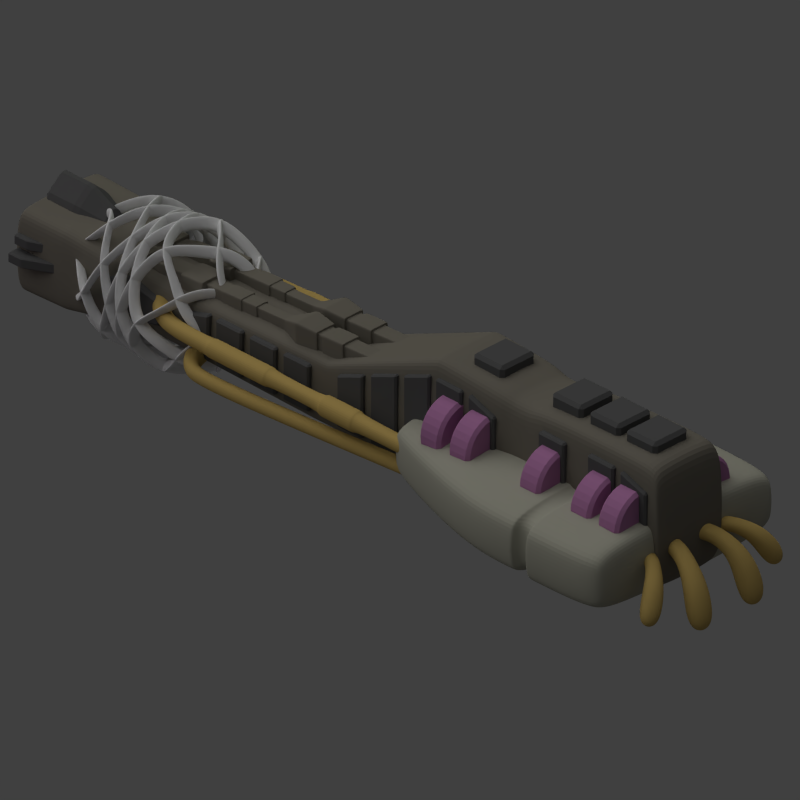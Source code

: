 # Source: inhibitor_cannon.blend  (saved by Blender 2.69.0; exported with 4.5.12 LTS)
import bpy
from mathutils import Matrix  # noqa: F401  (used for matrix-valued properties, if any)

bpy.ops.wm.read_factory_settings(use_empty=True)
scene = bpy.context.scene
scene.name = 'Scene'

# ---- collections
col_collection_1 = bpy.data.collections.new('Collection 1'); scene.collection.children.link(col_collection_1)

# ---- materials (node trees are filled in below, after node groups)
mat_material_005 = bpy.data.materials.new('Material.005')
mat_material_005.alpha_threshold = 0.0
mat_material_005.use_transparent_shadow = False
mat_material_005.roughness = 0.5
mat_material_005.line_color = (0.0, 0.0, 0.0, 1.0)
mat_material_004 = bpy.data.materials.new('Material.004')
mat_material_004.alpha_threshold = 0.0
mat_material_004.use_transparent_shadow = False
mat_material_004.diffuse_color = (0.1065, 0.1065, 0.1065, 1.0)
mat_material_004.roughness = 0.5
mat_material_004.specular_intensity = 0.1262
mat_material_004.line_color = (0.0, 0.0, 0.0, 1.0)
mat_material = bpy.data.materials.new('Material')
mat_material.alpha_threshold = 0.0
mat_material.use_transparent_shadow = False
mat_material.diffuse_color = (0.196, 0.1804, 0.1478, 1.0)
mat_material.roughness = 0.5
mat_material.line_color = (0.0, 0.0, 0.0, 1.0)
mat_material_002 = bpy.data.materials.new('Material.002')
mat_material_002.alpha_threshold = 0.0
mat_material_002.use_transparent_shadow = False
mat_material_002.diffuse_color = (0.5596, 0.3962, 0.1283, 1.0)
mat_material_002.roughness = 0.5
mat_material_002.line_color = (0.0, 0.0, 0.0, 1.0)
mat_material_003 = bpy.data.materials.new('Material.003')
mat_material_003.alpha_threshold = 0.0
mat_material_003.use_transparent_shadow = False
mat_material_003.diffuse_color = (0.4672, 0.2059, 0.4104, 1.0)
mat_material_003.roughness = 0.5
mat_material_003.line_color = (0.0, 0.0, 0.0, 1.0)
mat_material_001 = bpy.data.materials.new('Material.001')
mat_material_001.alpha_threshold = 0.0
mat_material_001.use_transparent_shadow = False
mat_material_001.diffuse_color = (0.4109, 0.4062, 0.3334, 1.0)
mat_material_001.roughness = 0.5
mat_material_001.line_color = (0.0, 0.0, 0.0, 1.0)

# ---- material node trees

# ---- world
world_world = bpy.data.worlds.new('World'); scene.world = world_world
world_world.color = (0.05088, 0.05088, 0.05088)
world_world.use_sun_shadow = False
world_world.sun_shadow_jitter_overblur = 0.0
world_world.cycles.sampling_method = 'MANUAL'
world_world.cycles.sample_map_resolution = 256

# ---- cameras
cam_camera = bpy.data.cameras.new('Camera')
cam_camera.type = 'ORTHO'
cam_camera.clip_end = 100.0
cam_camera.lens = 35.0
cam_camera.sensor_width = 32.0
cam_camera.sensor_height = 18.0
cam_camera.ortho_scale = 21.0
cam_camera.dof.focus_distance = 0.0
cam_camera.dof.aperture_fstop = 128.0

# ---- lights
light_lamp_002 = bpy.data.lights.new('Lamp.002', 'POINT')
light_lamp_002.color = (0.8373, 1.0, 0.598)
light_lamp_002.transmission_factor = 0.0
light_lamp_002.cutoff_distance = 30.0
light_lamp_002.energy = 500.0
light_lamp_002.shadow_buffer_clip_start = 1.001
light_lamp_002.shadow_soft_size = 1.0
light_lamp_002.shadow_maximum_resolution = 0.006
light_lamp_002.use_absolute_resolution = True
light_lamp_002.cycles.use_multiple_importance_sampling = False
light_lamp_001 = bpy.data.lights.new('Lamp.001', 'POINT')
light_lamp_001.color = (1.0, 0.5265, 0.9815)
light_lamp_001.transmission_factor = 0.0
light_lamp_001.cutoff_distance = 30.0
light_lamp_001.energy = 100.0
light_lamp_001.shadow_buffer_clip_start = 1.001
light_lamp_001.shadow_soft_size = 1.0
light_lamp_001.shadow_maximum_resolution = 0.006
light_lamp_001.use_absolute_resolution = True
light_lamp_001.cycles.use_multiple_importance_sampling = False
light_sun = bpy.data.lights.new('Sun', 'SUN')
light_sun.transmission_factor = 0.0
light_sun.angle = 1.571
light_sun.energy = 1.0
light_sun.shadow_buffer_clip_start = 0.5
light_sun.shadow_soft_size = 1.0
light_sun.shadow_cascade_max_distance = 1000.0
light_sun.cycles.use_multiple_importance_sampling = False
light_lamp = bpy.data.lights.new('Lamp', 'POINT')
light_lamp.color = (0.1745, 0.19, 1.0)
light_lamp.transmission_factor = 0.0
light_lamp.cutoff_distance = 30.0
light_lamp.energy = 20.0
light_lamp.shadow_buffer_clip_start = 1.001
light_lamp.shadow_soft_size = 1.0
light_lamp.shadow_maximum_resolution = 0.006
light_lamp.use_absolute_resolution = True
light_lamp.cycles.use_multiple_importance_sampling = False

# ---- meshes
me_torus_001 = bpy.data.meshes.new('Torus.001')
me_torus_001.from_pydata([(2.396, 0.03706, -1.903), (1.82, 0.03706, -1.281), (1.753, 0.03706, -1.984), (1.881, 0.8596, -0.6158), (1.387, 0.5484, -0.02981), (1.32, 0.5484, -0.7338), (0.3715, 0.7419, 2.647), (0.09996, 0.2029, 3.134), (0.03333, 0.2029, 2.43), (-0.4397, 1.432, -10.71), (-0.4064, 0.8093, -10.36), (-0.473, 0.8093, -11.06), (-1.459, 1.494, -9.198), (-1.121, 0.9549, -8.981), (-1.188, 0.9549, -9.685), (-2.152, 0.741, -7.832), (-1.591, 0.4298, -7.714), (-1.658, 0.4298, -8.418), (-2.549, 0.01068, -6.063), (-1.913, 0.1088, -6.049), (-1.967, -0.08748, -6.617), (-2.093, -1.234, -5.207), (-1.531, -0.9228, -5.089), (-1.598, -0.9228, -5.793), (-1.13, -2.145, -4.575), (-0.7915, -1.606, -4.358), (-0.8581, -1.606, -5.062), (0.1859, -2.373, -4.099), (0.2192, -1.751, -3.747), (0.1526, -1.751, -4.451), (1.346, -1.855, -3.555), (1.075, -1.316, -3.068), (1.008, -1.316, -3.772), (2.154, -1.155, -2.854), (1.659, -0.8436, -2.268), (1.593, -0.8436, -2.972)], [], [(0, 3, 4, 1), (1, 4, 5, 2), (0, 2, 5, 3), (3, 6, 7, 4), (4, 7, 8, 5), (5, 8, 6, 3), (7, 6, 8), (11, 9, 10), (9, 12, 13, 10), (10, 13, 14, 11), (11, 14, 12, 9), (12, 15, 16, 13), (13, 16, 17, 14), (14, 17, 15, 12), (15, 18, 19, 16), (16, 19, 20, 17), (17, 20, 18, 15), (18, 21, 22, 19), (19, 22, 23, 20), (20, 23, 21, 18), (21, 24, 25, 22), (22, 25, 26, 23), (23, 26, 24, 21), (24, 27, 28, 25), (25, 28, 29, 26), (26, 29, 27, 24), (27, 30, 31, 28), (28, 31, 32, 29), (29, 32, 30, 27), (30, 33, 34, 31), (31, 34, 35, 32), (32, 35, 33, 30), (33, 0, 1, 34), (34, 1, 2, 35), (35, 2, 0, 33)])
me_torus_001.materials.append(mat_material_005)
me_torus_001.use_remesh_preserve_volume = False
me_torus_001.use_remesh_preserve_attributes = False
me_torus_001.use_mirror_vertex_groups = False
me_torus_001.update()
me_torus_000 = bpy.data.meshes.new('Torus.000')
me_torus_000.from_pydata([(2.396, 0.03706, -1.903), (1.82, 0.03706, -1.281), (1.753, 0.03706, -1.984), (1.881, 0.8596, -0.6158), (1.387, 0.5484, -0.02981), (1.32, 0.5484, -0.7338), (0.3715, 0.7419, 2.647), (0.09996, 0.2029, 3.134), (0.03333, 0.2029, 2.43), (-0.4397, 1.432, -10.71), (-0.4064, 0.8093, -10.36), (-0.473, 0.8093, -11.06), (-1.459, 1.494, -9.198), (-1.121, 0.9549, -8.981), (-1.188, 0.9549, -9.685), (-2.152, 0.741, -7.832), (-1.591, 0.4298, -7.714), (-1.658, 0.4298, -8.418), (-2.549, 0.01068, -6.063), (-1.913, 0.1088, -6.049), (-1.967, -0.08748, -6.617), (-2.093, -1.234, -5.207), (-1.531, -0.9228, -5.089), (-1.598, -0.9228, -5.793), (-1.13, -2.145, -4.575), (-0.7915, -1.606, -4.358), (-0.8581, -1.606, -5.062), (0.1859, -2.373, -4.099), (0.2192, -1.751, -3.747), (0.1526, -1.751, -4.451), (1.346, -1.855, -3.555), (1.075, -1.316, -3.068), (1.008, -1.316, -3.772), (2.154, -1.155, -2.854), (1.659, -0.8436, -2.268), (1.593, -0.8436, -2.972)], [], [(0, 3, 4, 1), (1, 4, 5, 2), (0, 2, 5, 3), (3, 6, 7, 4), (4, 7, 8, 5), (5, 8, 6, 3), (7, 6, 8), (11, 9, 10), (9, 12, 13, 10), (10, 13, 14, 11), (11, 14, 12, 9), (12, 15, 16, 13), (13, 16, 17, 14), (14, 17, 15, 12), (15, 18, 19, 16), (16, 19, 20, 17), (17, 20, 18, 15), (18, 21, 22, 19), (19, 22, 23, 20), (20, 23, 21, 18), (21, 24, 25, 22), (22, 25, 26, 23), (23, 26, 24, 21), (24, 27, 28, 25), (25, 28, 29, 26), (26, 29, 27, 24), (27, 30, 31, 28), (28, 31, 32, 29), (29, 32, 30, 27), (30, 33, 34, 31), (31, 34, 35, 32), (32, 35, 33, 30), (33, 0, 1, 34), (34, 1, 2, 35), (35, 2, 0, 33)])
me_torus_000.materials.append(mat_material_005)
me_torus_000.use_remesh_preserve_volume = False
me_torus_000.use_remesh_preserve_attributes = False
me_torus_000.use_mirror_vertex_groups = False
me_torus_000.update()
me_cube_014 = bpy.data.meshes.new('Cube.014')
me_cube_014.from_pydata([(-1.323, -4.778, -0.1348), (-1.323, -3.824, -0.6785), (1.323, -3.824, -0.6785), (1.323, -4.778, -0.1348), (-1.323, -4.778, 1.947), (-1.323, -3.824, 2.289), (1.323, -3.824, 2.289), (1.323, -4.778, 1.947), (-1.323, -3.57, -0.6785), (-1.323, -2.616, -0.6785), (1.323, -2.616, -0.6785), (1.323, -3.57, -0.6785), (-1.323, -3.57, 2.269), (-1.323, -2.616, 2.289), (1.323, -2.616, 2.289), (1.323, -3.57, 2.269), (-1.323, -2.382, -0.6785), (-1.323, -1.428, -0.6785), (1.323, -1.428, -0.6785), (1.323, -2.382, -0.6785), (-1.323, -2.382, 2.269), (-1.323, -1.428, 1.887), (1.323, -1.428, 1.887), (1.323, -2.382, 2.269), (-1.323, -1.153, -0.6785), (-1.323, -0.1992, -0.6785), (1.323, -0.1992, -0.6785), (1.323, -1.153, -0.6785), (-1.323, -1.153, 1.786), (-1.323, -0.1992, 1.403), (1.323, -0.1992, 1.403), (1.323, -1.153, 1.786), (-1.323, 0.0951, -0.6785), (-1.323, 1.049, -0.6785), (1.323, 1.049, -0.6785), (1.323, 0.0951, -0.6785), (-1.323, 0.0951, 1.262), (-1.323, 1.049, 0.8798), (1.323, 1.049, 0.8798), (1.323, 0.0951, 1.262), (-1.323, 2.095, -0.6785), (-1.323, 3.049, -0.6785), (1.323, 3.049, -0.6785), (1.323, 2.095, -0.6785), (-1.323, 2.095, 0.7389), (-1.323, 3.049, 0.7389), (1.323, 3.049, 0.7389), (1.323, 2.095, 0.7389), (-1.323, 3.344, -0.6785), (-1.323, 4.298, -0.6785), (1.323, 4.298, -0.6785), (1.323, 3.344, -0.6785), (-1.323, 3.344, 0.7389), (-1.323, 4.298, 0.7389), (1.323, 4.298, 0.7389), (1.323, 3.344, 0.7389), (-1.323, 4.592, -0.6785), (-1.323, 5.546, -0.6785), (1.323, 5.546, -0.6785), (1.323, 4.592, -0.6785), (-1.323, 4.592, 0.7389), (-1.323, 5.546, 0.7389), (1.323, 5.546, 0.7389), (1.323, 4.592, 0.7389), (-1.323, 5.82, -0.6785), (-1.323, 6.775, -0.414), (1.323, 6.775, -0.414), (1.323, 5.82, -0.6785), (-1.323, 5.82, 0.7389), (-1.323, 6.775, 0.4744), (1.323, 6.775, 0.4744), (1.323, 5.82, 0.7389), (-1.323, 8.567, 0.5907), (-1.323, 7.613, 0.3815), (1.323, 7.613, 0.3815), (1.323, 8.567, 0.5907), (-1.323, 8.567, -0.5303), (-1.323, 7.613, -0.3211), (1.323, 7.613, -0.3211), (1.323, 8.567, -0.5303), (-1.323, 8.881, -0.5303), (-1.323, 9.835, -0.3211), (1.323, 9.835, -0.3211), (1.323, 8.881, -0.5303), (-1.323, 8.881, 0.5907), (-1.323, 9.835, 0.3815), (1.323, 9.835, 0.3815), (1.323, 8.881, 0.5907), (-1.323, -10.42, -0.1348), (-1.323, -9.462, -0.6785), (1.323, -9.462, -0.6785), (1.323, -10.42, -0.1348), (-1.323, -10.42, 1.947), (-1.323, -9.462, 2.269), (1.323, -9.462, 2.269), (1.323, -10.42, 1.947), (-1.323, -9.208, -0.6785), (-1.323, -8.254, -0.6785), (1.323, -8.254, -0.6785), (1.323, -9.208, -0.6785), (-1.323, -9.208, 2.269), (-1.323, -8.254, 2.289), (1.323, -8.254, 2.289), (1.323, -9.208, 2.269), (-1.323, -6.421, 2.237), (-1.323, -7.376, 2.229), (1.323, -7.376, 2.229), (1.323, -6.421, 2.237), (-1.323, -6.421, -0.6259), (-1.323, -7.376, -0.5778), (1.323, -7.376, -0.5778), (1.323, -6.421, -0.6259)], [], [(4, 5, 1, 0), (5, 6, 2, 1), (6, 7, 3, 2), (7, 4, 0, 3), (0, 1, 2, 3), (7, 6, 5, 4), (12, 13, 9, 8), (13, 14, 10, 9), (14, 15, 11, 10), (15, 12, 8, 11), (8, 9, 10, 11), (15, 14, 13, 12), (20, 21, 17, 16), (21, 22, 18, 17), (22, 23, 19, 18), (23, 20, 16, 19), (16, 17, 18, 19), (23, 22, 21, 20), (28, 29, 25, 24), (29, 30, 26, 25), (30, 31, 27, 26), (31, 28, 24, 27), (24, 25, 26, 27), (31, 30, 29, 28), (36, 37, 33, 32), (37, 38, 34, 33), (38, 39, 35, 34), (39, 36, 32, 35), (32, 33, 34, 35), (39, 38, 37, 36), (44, 45, 41, 40), (45, 46, 42, 41), (46, 47, 43, 42), (47, 44, 40, 43), (40, 41, 42, 43), (47, 46, 45, 44), (52, 53, 49, 48), (53, 54, 50, 49), (54, 55, 51, 50), (55, 52, 48, 51), (48, 49, 50, 51), (55, 54, 53, 52), (60, 61, 57, 56), (61, 62, 58, 57), (62, 63, 59, 58), (63, 60, 56, 59), (56, 57, 58, 59), (63, 62, 61, 60), (68, 69, 65, 64), (69, 70, 66, 65), (70, 71, 67, 66), (71, 68, 64, 67), (64, 65, 66, 67), (71, 70, 69, 68), (76, 77, 73, 72), (77, 78, 74, 73), (78, 79, 75, 74), (79, 76, 72, 75), (72, 73, 74, 75), (79, 78, 77, 76), (84, 85, 81, 80), (85, 86, 82, 81), (86, 87, 83, 82), (87, 84, 80, 83), (80, 81, 82, 83), (87, 86, 85, 84), (92, 93, 89, 88), (93, 94, 90, 89), (94, 95, 91, 90), (95, 92, 88, 91), (88, 89, 90, 91), (95, 94, 93, 92), (100, 101, 97, 96), (101, 102, 98, 97), (102, 103, 99, 98), (103, 100, 96, 99), (96, 97, 98, 99), (103, 102, 101, 100), (108, 109, 105, 104), (109, 110, 106, 105), (110, 111, 107, 106), (111, 108, 104, 107), (104, 105, 106, 107), (111, 110, 109, 108)])
me_cube_014.materials.append(mat_material_004)
me_cube_014.use_remesh_preserve_volume = False
me_cube_014.use_remesh_preserve_attributes = False
me_cube_014.use_mirror_vertex_groups = False
me_cube_014.update()
me_cube_013 = bpy.data.meshes.new('Cube.013')
me_cube_013.from_pydata([(-0.903, -1.808, 1.15), (-0.903, -1.046, 1.15), (-0.141, -1.046, 1.15), (-0.141, -1.808, 1.15), (-0.903, -1.808, 1.912), (-0.903, -1.046, 1.912), (-0.141, -1.046, 1.912), (-0.141, -1.808, 1.912), (-0.7737, -0.489, 1.279), (-0.2702, -0.489, 1.279), (-0.7737, -0.489, 1.783), (-0.2702, -0.489, 1.783), (-0.7737, 1.007, 1.279), (-0.2702, 1.007, 1.279), (-0.7737, 1.007, 1.783), (-0.2702, 1.007, 1.783), (-0.8533, 1.007, 1.2), (-0.1907, 1.007, 1.2), (-0.8533, 1.007, 1.862), (-0.1907, 1.007, 1.862), (-0.8533, 1.773, 1.2), (-0.1907, 1.773, 1.2), (-0.8533, 1.773, 1.862), (-0.1907, 1.773, 1.862), (-0.806, 1.773, 1.247), (-0.2379, 1.773, 1.247), (-0.806, 1.773, 1.815), (-0.2379, 1.773, 1.815), (-0.806, 1.947, 1.247), (-0.2379, 1.947, 1.247), (-0.806, 1.947, 1.815), (-0.2379, 1.947, 1.815), (-0.878, 1.947, 1.175), (-0.1659, 1.947, 1.175), (-0.878, 1.947, 1.887), (-0.1659, 1.947, 1.887), (-0.9705, 2.643, 1.083), (-0.07339, 2.643, 1.083), (-0.9705, 2.643, 1.98), (-0.07339, 2.643, 1.98), (-0.6961, 3.304, 1.357), (-0.3479, 3.304, 1.357), (-0.6961, 3.304, 1.705), (-0.3479, 3.304, 1.705), (-0.6961, 4.313, 1.357), (-0.3479, 4.313, 1.357), (-0.6961, 4.313, 1.705), (-0.3479, 4.313, 1.705), (-0.7481, 4.313, 1.305), (-0.2958, 4.313, 1.305), (-0.7481, 4.313, 1.757), (-0.2958, 4.313, 1.757), (-0.7481, 4.835, 1.305), (-0.2958, 4.835, 1.305), (-0.7481, 4.835, 1.757), (-0.2958, 4.835, 1.757), (-0.7932, 4.835, 1.26), (-0.2507, 4.835, 1.26), (-0.7932, 4.835, 1.802), (-0.2507, 4.835, 1.802), (-0.7932, 5.531, 1.26), (-0.2507, 5.531, 1.26), (-0.7932, 5.531, 1.802), (-0.2507, 5.531, 1.802), (-0.7685, 5.531, 1.285), (-0.2754, 5.531, 1.285), (-0.7685, 5.531, 1.778), (-0.2754, 5.531, 1.778), (-0.7685, 6.123, 1.285), (-0.2754, 6.123, 1.285), (-0.7685, 6.123, 1.778), (-0.2754, 6.123, 1.778), (-0.9581, 6.123, 1.173), (-0.08579, 6.123, 1.173), (-0.9581, 6.123, 1.889), (-0.08579, 6.123, 1.889), (-0.9581, 6.923, 1.173), (-0.08579, 6.923, 1.173), (-0.9581, 6.923, 1.889), (-0.08579, 6.923, 1.889), (-0.8046, 6.923, 1.248), (-0.2394, 6.923, 1.248), (-0.8046, 6.923, 1.814), (-0.2394, 6.923, 1.814), (-0.8046, 7.862, 1.248), (-0.2394, 7.862, 1.248), (-0.8046, 7.862, 1.814), (-0.2394, 7.862, 1.814), (-0.7233, 8.35, 1.33), (-0.3206, 8.35, 1.33), (-0.7233, 8.35, 1.732), (-0.3206, 8.35, 1.732), (-0.8345, 8.35, 1.219), (-0.2094, 8.35, 1.219), (-0.8345, 8.35, 1.844), (-0.2094, 8.35, 1.844), (-0.8345, 9.324, 1.219), (-0.2094, 9.324, 1.219), (-0.8345, 9.324, 1.844), (-0.2094, 9.324, 1.844)], [], [(4, 5, 1, 0), (2, 1, 8, 9), (6, 7, 3, 2), (7, 4, 0, 3), (0, 1, 2, 3), (7, 6, 5, 4), (9, 8, 12, 13), (6, 2, 9, 11), (5, 6, 11, 10), (1, 5, 10, 8), (13, 12, 16, 17), (11, 9, 13, 15), (10, 11, 15, 14), (8, 10, 14, 12), (17, 16, 20, 21), (15, 13, 17, 19), (14, 15, 19, 18), (12, 14, 18, 16), (21, 20, 24, 25), (19, 17, 21, 23), (18, 19, 23, 22), (16, 18, 22, 20), (25, 24, 28, 29), (23, 21, 25, 27), (22, 23, 27, 26), (20, 22, 26, 24), (29, 28, 32, 33), (27, 25, 29, 31), (26, 27, 31, 30), (24, 26, 30, 28), (33, 32, 36, 37), (31, 29, 33, 35), (30, 31, 35, 34), (28, 30, 34, 32), (37, 36, 40, 41), (35, 33, 37, 39), (34, 35, 39, 38), (32, 34, 38, 36), (41, 40, 44, 45), (39, 37, 41, 43), (38, 39, 43, 42), (36, 38, 42, 40), (45, 44, 48, 49), (43, 41, 45, 47), (42, 43, 47, 46), (40, 42, 46, 44), (49, 48, 52, 53), (47, 45, 49, 51), (46, 47, 51, 50), (44, 46, 50, 48), (53, 52, 56, 57), (51, 49, 53, 55), (50, 51, 55, 54), (48, 50, 54, 52), (57, 56, 60, 61), (55, 53, 57, 59), (54, 55, 59, 58), (52, 54, 58, 56), (61, 60, 64, 65), (59, 57, 61, 63), (58, 59, 63, 62), (56, 58, 62, 60), (65, 64, 68, 69), (63, 61, 65, 67), (62, 63, 67, 66), (60, 62, 66, 64), (69, 68, 72, 73), (67, 65, 69, 71), (66, 67, 71, 70), (64, 66, 70, 68), (73, 72, 76, 77), (71, 69, 73, 75), (70, 71, 75, 74), (68, 70, 74, 72), (77, 76, 80, 81), (75, 73, 77, 79), (74, 75, 79, 78), (72, 74, 78, 76), (81, 80, 84, 85), (79, 77, 81, 83), (78, 79, 83, 82), (76, 78, 82, 80), (85, 84, 88, 89), (83, 81, 85, 87), (82, 83, 87, 86), (80, 82, 86, 84), (89, 88, 92, 93), (87, 85, 89, 91), (86, 87, 91, 90), (84, 86, 90, 88), (93, 92, 96, 97), (91, 89, 93, 95), (90, 91, 95, 94), (88, 90, 94, 92), (98, 99, 97, 96), (95, 93, 97, 99), (94, 95, 99, 98), (92, 94, 98, 96)])
me_cube_013.materials.append(mat_material)
me_cube_013.use_remesh_preserve_volume = False
me_cube_013.use_remesh_preserve_attributes = False
me_cube_013.use_mirror_vertex_groups = False
me_cube_013.update()
me_cube_012 = bpy.data.meshes.new('Cube.012')
me_cube_012.from_pydata([(-1.719, 12.15, -0.1482), (-1.719, 12.62, -0.1482), (1.719, 12.62, -0.1482), (1.719, 12.15, -0.1482), (-1.719, 12.15, 0.1482), (-1.719, 12.62, 0.1482), (1.719, 12.62, 0.1482), (1.719, 12.15, 0.1482), (-1.008, 10.52, -0.1482), (1.008, 10.52, -0.1482), (-1.008, 10.52, 0.1482), (1.008, 10.52, 0.1482)], [], [(4, 5, 1, 0), (5, 6, 2, 1), (6, 7, 3, 2), (0, 3, 9, 8), (0, 1, 2, 3), (7, 6, 5, 4), (11, 10, 8, 9), (7, 4, 10, 11), (3, 7, 11, 9), (4, 0, 8, 10)])
me_cube_012.materials.append(mat_material_004)
me_cube_012.use_remesh_preserve_volume = False
me_cube_012.use_remesh_preserve_attributes = False
me_cube_012.use_mirror_vertex_groups = False
me_cube_012.update()
me_cube_011 = bpy.data.meshes.new('Cube.011')
me_cube_011.from_pydata([(-1.946, 12.15, -0.1482), (-1.946, 12.62, -0.1482), (1.946, 12.62, -0.1482), (1.946, 12.15, -0.1482), (-1.946, 12.15, 0.1482), (-1.946, 12.62, 0.1482), (1.946, 12.62, 0.1482), (1.946, 12.15, 0.1482), (-1.141, 10.52, -0.1482), (1.141, 10.52, -0.1482), (-1.141, 10.52, 0.1482), (1.141, 10.52, 0.1482)], [], [(4, 5, 1, 0), (5, 6, 2, 1), (6, 7, 3, 2), (0, 3, 9, 8), (0, 1, 2, 3), (7, 6, 5, 4), (11, 10, 8, 9), (7, 4, 10, 11), (3, 7, 11, 9), (4, 0, 8, 10)])
me_cube_011.materials.append(mat_material_004)
me_cube_011.use_remesh_preserve_volume = False
me_cube_011.use_remesh_preserve_attributes = False
me_cube_011.use_mirror_vertex_groups = False
me_cube_011.update()
me_cube_010 = bpy.data.meshes.new('Cube.010')
me_cube_010.from_pydata([(-0.6316, 4.373, 0.1339), (-0.6316, 5.51, 0.1339), (0.6316, 5.51, 0.1339), (0.6316, 4.373, 0.1339), (-0.6316, 4.373, 1.397), (-0.6316, 5.51, 1.397), (0.6316, 5.51, 1.397), (0.6316, 4.373, 1.397), (0.0, 5.51, 1.945), (0.0, 5.51, -0.4136), (0.0, 4.373, 1.945), (0.0, 4.373, -0.4136), (-0.3856, 3.468, 0.3799), (0.3856, 3.468, 0.3799), (-0.3856, 3.468, 1.151), (0.3856, 3.468, 1.151), (0.0, 3.468, 1.485), (0.0, 3.468, 0.04565)], [], [(4, 5, 1, 0), (8, 6, 2, 9), (6, 7, 3, 2), (7, 10, 16, 15), (11, 9, 2, 3), (10, 8, 5, 4), (5, 8, 9, 1), (0, 11, 17, 12), (0, 1, 9, 11), (7, 6, 8, 10), (16, 14, 12, 17), (15, 16, 17, 13), (11, 3, 13, 17), (10, 4, 14, 16), (3, 7, 15, 13), (4, 0, 12, 14)])
me_cube_010.materials.append(mat_material_004)
me_cube_010.use_remesh_preserve_volume = False
me_cube_010.use_remesh_preserve_attributes = False
me_cube_010.use_mirror_vertex_groups = False
me_cube_010.update()
me_cube_009 = bpy.data.meshes.new('Cube.009')
me_cube_009.from_pydata([(-1.32, 6.698, -0.2999), (-1.555, 7.489, -0.05779), (-1.64, 7.773, -1.319), (-1.404, 6.983, -1.561), (-0.4959, 6.944, -0.2999), (-0.7314, 7.734, -0.05779), (-0.8161, 8.018, -1.319), (-0.5806, 7.228, -1.561), (-1.099, 6.427, 0.2523), (-1.211, 6.803, 0.6952), (-0.5319, 6.596, 0.2523), (-0.6439, 6.972, 0.6952), (-0.8858, 5.731, 0.52), (-0.902, 5.785, 1.098), (-0.3296, 5.897, 0.52), (-0.3457, 5.951, 1.098), (-0.5991, 4.445, -0.06342), (-0.574, 4.36, 0.5135), (-0.03983, 4.611, -0.06342), (-0.01466, 4.527, 0.5135), (-0.5246, 3.711, -0.3136), (-0.4875, 3.587, 0.5361), (0.2991, 3.957, -0.3136), (0.3362, 3.832, 0.5361), (-2.427, 6.174, 0.001271), (-2.699, 6.763, 0.3164), (-3.184, 6.974, -0.6335), (-2.911, 6.386, -0.9486), (-1.85, 6.553, -0.2083), (-2.123, 7.142, 0.1068), (-2.607, 7.353, -0.8431), (-2.335, 6.765, -1.158), (-2.045, 6.002, 0.3554), (-2.081, 6.282, 0.7637), (-1.648, 6.263, 0.2111), (-1.684, 6.543, 0.6194), (-1.663, 5.485, 0.4555), (-1.521, 5.526, 0.9196), (-1.274, 5.741, 0.314), (-1.132, 5.781, 0.778), (-1.348, 4.506, -0.1799), (-1.146, 4.443, 0.2618), (-0.9561, 4.763, -0.3222), (-0.7543, 4.7, 0.1195), (-1.212, 3.928, -0.4526), (-0.9147, 3.835, 0.1979), (-0.6353, 4.307, -0.6621), (-0.338, 4.214, -0.01167)], [], [(1, 0, 8, 9), (5, 6, 2, 1), (6, 7, 3, 2), (7, 4, 0, 3), (0, 1, 2, 3), (7, 6, 5, 4), (9, 8, 12, 13), (5, 1, 9, 11), (4, 5, 11, 10), (0, 4, 10, 8), (13, 12, 16, 17), (11, 9, 13, 15), (10, 11, 15, 14), (8, 10, 14, 12), (17, 16, 20, 21), (15, 13, 17, 19), (14, 15, 19, 18), (12, 14, 18, 16), (22, 23, 21, 20), (19, 17, 21, 23), (18, 19, 23, 22), (16, 18, 22, 20), (25, 24, 32, 33), (29, 30, 26, 25), (30, 31, 27, 26), (31, 28, 24, 27), (24, 25, 26, 27), (31, 30, 29, 28), (33, 32, 36, 37), (29, 25, 33, 35), (28, 29, 35, 34), (24, 28, 34, 32), (37, 36, 40, 41), (35, 33, 37, 39), (34, 35, 39, 38), (32, 34, 38, 36), (41, 40, 44, 45), (39, 37, 41, 43), (38, 39, 43, 42), (36, 38, 42, 40), (46, 47, 45, 44), (43, 41, 45, 47), (42, 43, 47, 46), (40, 42, 46, 44)])
me_cube_009.materials.append(mat_material_002)
me_cube_009.use_remesh_preserve_volume = False
me_cube_009.use_remesh_preserve_attributes = False
me_cube_009.use_mirror_vertex_groups = False
me_cube_009.update()
me_cube_007 = bpy.data.meshes.new('Cube.007')
me_cube_007.from_pydata([(-0.6316, -11.11, 1.804), (-0.6316, -9.975, 1.804), (0.6316, -9.975, 1.804), (0.6316, -11.11, 1.804), (-0.6316, -11.11, 3.067), (-0.6316, -9.975, 3.067), (0.6316, -9.975, 3.067), (0.6316, -11.11, 3.067)], [], [(4, 5, 1, 0), (5, 6, 2, 1), (6, 7, 3, 2), (7, 4, 0, 3), (0, 1, 2, 3), (7, 6, 5, 4)])
me_cube_007.materials.append(mat_material_004)
me_cube_007.use_remesh_preserve_volume = False
me_cube_007.use_remesh_preserve_attributes = False
me_cube_007.use_mirror_vertex_groups = False
me_cube_007.update()
me_cube_006 = bpy.data.meshes.new('Cube.006')
me_cube_006.from_pydata([(-0.6316, -11.11, 1.804), (-0.6316, -9.975, 1.804), (0.6316, -9.975, 1.804), (0.6316, -11.11, 1.804), (-0.6316, -11.11, 3.067), (-0.6316, -9.975, 3.067), (0.6316, -9.975, 3.067), (0.6316, -11.11, 3.067)], [], [(4, 5, 1, 0), (5, 6, 2, 1), (6, 7, 3, 2), (7, 4, 0, 3), (0, 1, 2, 3), (7, 6, 5, 4)])
me_cube_006.materials.append(mat_material_004)
me_cube_006.use_remesh_preserve_volume = False
me_cube_006.use_remesh_preserve_attributes = False
me_cube_006.use_mirror_vertex_groups = False
me_cube_006.update()
me_cube_005 = bpy.data.meshes.new('Cube.005')
me_cube_005.from_pydata([(-0.6316, -11.11, 1.804), (-0.6316, -9.975, 1.804), (0.6316, -9.975, 1.804), (0.6316, -11.11, 1.804), (-0.6316, -11.11, 3.067), (-0.6316, -9.975, 3.067), (0.6316, -9.975, 3.067), (0.6316, -11.11, 3.067)], [], [(4, 5, 1, 0), (5, 6, 2, 1), (6, 7, 3, 2), (7, 4, 0, 3), (0, 1, 2, 3), (7, 6, 5, 4)])
me_cube_005.materials.append(mat_material_004)
me_cube_005.use_remesh_preserve_volume = False
me_cube_005.use_remesh_preserve_attributes = False
me_cube_005.use_mirror_vertex_groups = False
me_cube_005.update()
me_cube_004 = bpy.data.meshes.new('Cube.004')
me_cube_004.from_pydata([(-0.6316, -11.11, 1.804), (-0.6316, -9.975, 1.804), (0.6316, -9.975, 1.804), (0.6316, -11.11, 1.804), (-0.6316, -11.11, 3.067), (-0.6316, -9.975, 3.067), (0.6316, -9.975, 3.067), (0.6316, -11.11, 3.067)], [], [(4, 5, 1, 0), (5, 6, 2, 1), (6, 7, 3, 2), (7, 4, 0, 3), (0, 1, 2, 3), (7, 6, 5, 4)])
me_cube_004.materials.append(mat_material_004)
me_cube_004.use_remesh_preserve_volume = False
me_cube_004.use_remesh_preserve_attributes = False
me_cube_004.use_mirror_vertex_groups = False
me_cube_004.update()
me_cylinder_008 = bpy.data.meshes.new('Cylinder.008')
me_cylinder_008.from_pydata([(-1.155, -10.44, 1.938), (-1.155, -11.2, 1.938), (-0.9594, -10.44, 1.919), (-0.9594, -11.2, 1.919), (-0.7718, -10.44, 1.862), (-0.7718, -11.2, 1.862), (-0.599, -10.44, 1.77), (-0.599, -11.2, 1.77), (-0.4474, -10.44, 1.645), (-0.4474, -11.2, 1.645), (-0.3231, -10.44, 1.494), (-0.3231, -11.2, 1.494), (-0.2306, -10.44, 1.321), (-0.2306, -11.2, 1.321), (-0.1737, -10.44, 1.133), (-0.1737, -11.2, 1.133), (-0.1545, -10.44, 0.938), (-0.1545, -11.2, 0.938), (-0.1737, -10.44, 0.743), (-0.1737, -11.2, 0.743), (-0.2306, -10.44, 0.5554), (-0.2306, -11.2, 0.5554), (-0.3231, -10.44, 0.3825), (-0.3231, -11.2, 0.3825), (-0.4474, -10.44, 0.2309), (-0.4474, -11.2, 0.2309), (-0.599, -10.44, 0.1066), (-0.599, -11.2, 0.1066), (-0.7718, -10.44, 0.01417), (-0.7718, -11.2, 0.01417), (-0.9594, -10.44, -0.04274), (-0.9594, -11.2, -0.04274), (-1.155, -10.44, -0.06195), (-1.155, -11.2, -0.06195), (-1.35, -10.44, -0.04274), (-1.35, -11.2, -0.04274), (-1.537, -10.44, 0.01417), (-1.537, -11.2, 0.01417), (-1.71, -10.44, 0.1066), (-1.71, -11.2, 0.1066), (-1.862, -10.44, 0.2309), (-1.862, -11.2, 0.2309), (-1.986, -10.44, 0.3825), (-1.986, -11.2, 0.3825), (-2.078, -10.44, 0.5554), (-2.078, -11.2, 0.5554), (-2.135, -10.44, 0.743), (-2.135, -11.2, 0.743), (-2.155, -10.44, 0.9381), (-2.155, -11.2, 0.9381), (-2.135, -10.44, 1.133), (-2.135, -11.2, 1.133), (-2.078, -10.44, 1.321), (-2.078, -11.2, 1.321), (-1.986, -10.44, 1.494), (-1.986, -11.2, 1.494), (-1.862, -10.44, 1.645), (-1.862, -11.2, 1.645), (-1.71, -10.44, 1.77), (-1.71, -11.2, 1.77), (-1.537, -10.44, 1.862), (-1.537, -11.2, 1.862), (-1.35, -10.44, 1.919), (-1.35, -11.2, 1.919)], [], [(0, 1, 3, 2), (2, 3, 5, 4), (4, 5, 7, 6), (6, 7, 9, 8), (8, 9, 11, 10), (10, 11, 13, 12), (12, 13, 15, 14), (14, 15, 17, 16), (16, 17, 19, 18), (18, 19, 21, 20), (20, 21, 23, 22), (22, 23, 25, 24), (24, 25, 27, 26), (26, 27, 29, 28), (28, 29, 31, 30), (30, 31, 33, 32), (32, 33, 35, 34), (34, 35, 37, 36), (36, 37, 39, 38), (38, 39, 41, 40), (40, 41, 43, 42), (42, 43, 45, 44), (44, 45, 47, 46), (46, 47, 49, 48), (48, 49, 51, 50), (50, 51, 53, 52), (52, 53, 55, 54), (54, 55, 57, 56), (56, 57, 59, 58), (58, 59, 61, 60), (3, 1, 63, 61, 59, 57, 55, 53, 51, 49, 47, 45, 43, 41, 39, 37, 35, 33, 31, 29, 27, 25, 23, 21, 19, 17, 15, 13, 11, 9, 7, 5), (62, 63, 1, 0), (60, 61, 63, 62), (0, 2, 4, 6, 8, 10, 12, 14, 16, 18, 20, 22, 24, 26, 28, 30, 32, 34, 36, 38, 40, 42, 44, 46, 48, 50, 52, 54, 56, 58, 60, 62)])
me_cylinder_008.materials.append(mat_material_003)
me_cylinder_008.use_remesh_preserve_volume = False
me_cylinder_008.use_remesh_preserve_attributes = False
me_cylinder_008.use_mirror_vertex_groups = False
me_cylinder_008.update()
me_cylinder_007 = bpy.data.meshes.new('Cylinder.007')
me_cylinder_007.from_pydata([(-1.155, -10.44, 1.938), (-1.155, -11.2, 1.938), (-0.9594, -10.44, 1.919), (-0.9594, -11.2, 1.919), (-0.7718, -10.44, 1.862), (-0.7718, -11.2, 1.862), (-0.599, -10.44, 1.77), (-0.599, -11.2, 1.77), (-0.4474, -10.44, 1.645), (-0.4474, -11.2, 1.645), (-0.3231, -10.44, 1.494), (-0.3231, -11.2, 1.494), (-0.2306, -10.44, 1.321), (-0.2306, -11.2, 1.321), (-0.1737, -10.44, 1.133), (-0.1737, -11.2, 1.133), (-0.1545, -10.44, 0.938), (-0.1545, -11.2, 0.938), (-0.1737, -10.44, 0.743), (-0.1737, -11.2, 0.743), (-0.2306, -10.44, 0.5554), (-0.2306, -11.2, 0.5554), (-0.3231, -10.44, 0.3825), (-0.3231, -11.2, 0.3825), (-0.4474, -10.44, 0.2309), (-0.4474, -11.2, 0.2309), (-0.599, -10.44, 0.1066), (-0.599, -11.2, 0.1066), (-0.7718, -10.44, 0.01417), (-0.7718, -11.2, 0.01417), (-0.9594, -10.44, -0.04274), (-0.9594, -11.2, -0.04274), (-1.155, -10.44, -0.06195), (-1.155, -11.2, -0.06195), (-1.35, -10.44, -0.04274), (-1.35, -11.2, -0.04274), (-1.537, -10.44, 0.01417), (-1.537, -11.2, 0.01417), (-1.71, -10.44, 0.1066), (-1.71, -11.2, 0.1066), (-1.862, -10.44, 0.2309), (-1.862, -11.2, 0.2309), (-1.986, -10.44, 0.3825), (-1.986, -11.2, 0.3825), (-2.078, -10.44, 0.5554), (-2.078, -11.2, 0.5554), (-2.135, -10.44, 0.743), (-2.135, -11.2, 0.743), (-2.155, -10.44, 0.9381), (-2.155, -11.2, 0.9381), (-2.135, -10.44, 1.133), (-2.135, -11.2, 1.133), (-2.078, -10.44, 1.321), (-2.078, -11.2, 1.321), (-1.986, -10.44, 1.494), (-1.986, -11.2, 1.494), (-1.862, -10.44, 1.645), (-1.862, -11.2, 1.645), (-1.71, -10.44, 1.77), (-1.71, -11.2, 1.77), (-1.537, -10.44, 1.862), (-1.537, -11.2, 1.862), (-1.35, -10.44, 1.919), (-1.35, -11.2, 1.919)], [], [(0, 1, 3, 2), (2, 3, 5, 4), (4, 5, 7, 6), (6, 7, 9, 8), (8, 9, 11, 10), (10, 11, 13, 12), (12, 13, 15, 14), (14, 15, 17, 16), (16, 17, 19, 18), (18, 19, 21, 20), (20, 21, 23, 22), (22, 23, 25, 24), (24, 25, 27, 26), (26, 27, 29, 28), (28, 29, 31, 30), (30, 31, 33, 32), (32, 33, 35, 34), (34, 35, 37, 36), (36, 37, 39, 38), (38, 39, 41, 40), (40, 41, 43, 42), (42, 43, 45, 44), (44, 45, 47, 46), (46, 47, 49, 48), (48, 49, 51, 50), (50, 51, 53, 52), (52, 53, 55, 54), (54, 55, 57, 56), (56, 57, 59, 58), (58, 59, 61, 60), (3, 1, 63, 61, 59, 57, 55, 53, 51, 49, 47, 45, 43, 41, 39, 37, 35, 33, 31, 29, 27, 25, 23, 21, 19, 17, 15, 13, 11, 9, 7, 5), (62, 63, 1, 0), (60, 61, 63, 62), (0, 2, 4, 6, 8, 10, 12, 14, 16, 18, 20, 22, 24, 26, 28, 30, 32, 34, 36, 38, 40, 42, 44, 46, 48, 50, 52, 54, 56, 58, 60, 62)])
me_cylinder_007.materials.append(mat_material_003)
me_cylinder_007.use_remesh_preserve_volume = False
me_cylinder_007.use_remesh_preserve_attributes = False
me_cylinder_007.use_mirror_vertex_groups = False
me_cylinder_007.update()
me_cylinder_006 = bpy.data.meshes.new('Cylinder.006')
me_cylinder_006.from_pydata([(-1.155, -10.44, 1.938), (-1.155, -11.2, 1.938), (-0.9594, -10.44, 1.919), (-0.9594, -11.2, 1.919), (-0.7718, -10.44, 1.862), (-0.7718, -11.2, 1.862), (-0.599, -10.44, 1.77), (-0.599, -11.2, 1.77), (-0.4474, -10.44, 1.645), (-0.4474, -11.2, 1.645), (-0.3231, -10.44, 1.494), (-0.3231, -11.2, 1.494), (-0.2306, -10.44, 1.321), (-0.2306, -11.2, 1.321), (-0.1737, -10.44, 1.133), (-0.1737, -11.2, 1.133), (-0.1545, -10.44, 0.938), (-0.1545, -11.2, 0.938), (-0.1737, -10.44, 0.743), (-0.1737, -11.2, 0.743), (-0.2306, -10.44, 0.5554), (-0.2306, -11.2, 0.5554), (-0.3231, -10.44, 0.3825), (-0.3231, -11.2, 0.3825), (-0.4474, -10.44, 0.2309), (-0.4474, -11.2, 0.2309), (-0.599, -10.44, 0.1066), (-0.599, -11.2, 0.1066), (-0.7718, -10.44, 0.01417), (-0.7718, -11.2, 0.01417), (-0.9594, -10.44, -0.04274), (-0.9594, -11.2, -0.04274), (-1.155, -10.44, -0.06195), (-1.155, -11.2, -0.06195), (-1.35, -10.44, -0.04274), (-1.35, -11.2, -0.04274), (-1.537, -10.44, 0.01417), (-1.537, -11.2, 0.01417), (-1.71, -10.44, 0.1066), (-1.71, -11.2, 0.1066), (-1.862, -10.44, 0.2309), (-1.862, -11.2, 0.2309), (-1.986, -10.44, 0.3825), (-1.986, -11.2, 0.3825), (-2.078, -10.44, 0.5554), (-2.078, -11.2, 0.5554), (-2.135, -10.44, 0.743), (-2.135, -11.2, 0.743), (-2.155, -10.44, 0.9381), (-2.155, -11.2, 0.9381), (-2.135, -10.44, 1.133), (-2.135, -11.2, 1.133), (-2.078, -10.44, 1.321), (-2.078, -11.2, 1.321), (-1.986, -10.44, 1.494), (-1.986, -11.2, 1.494), (-1.862, -10.44, 1.645), (-1.862, -11.2, 1.645), (-1.71, -10.44, 1.77), (-1.71, -11.2, 1.77), (-1.537, -10.44, 1.862), (-1.537, -11.2, 1.862), (-1.35, -10.44, 1.919), (-1.35, -11.2, 1.919)], [], [(0, 1, 3, 2), (2, 3, 5, 4), (4, 5, 7, 6), (6, 7, 9, 8), (8, 9, 11, 10), (10, 11, 13, 12), (12, 13, 15, 14), (14, 15, 17, 16), (16, 17, 19, 18), (18, 19, 21, 20), (20, 21, 23, 22), (22, 23, 25, 24), (24, 25, 27, 26), (26, 27, 29, 28), (28, 29, 31, 30), (30, 31, 33, 32), (32, 33, 35, 34), (34, 35, 37, 36), (36, 37, 39, 38), (38, 39, 41, 40), (40, 41, 43, 42), (42, 43, 45, 44), (44, 45, 47, 46), (46, 47, 49, 48), (48, 49, 51, 50), (50, 51, 53, 52), (52, 53, 55, 54), (54, 55, 57, 56), (56, 57, 59, 58), (58, 59, 61, 60), (3, 1, 63, 61, 59, 57, 55, 53, 51, 49, 47, 45, 43, 41, 39, 37, 35, 33, 31, 29, 27, 25, 23, 21, 19, 17, 15, 13, 11, 9, 7, 5), (62, 63, 1, 0), (60, 61, 63, 62), (0, 2, 4, 6, 8, 10, 12, 14, 16, 18, 20, 22, 24, 26, 28, 30, 32, 34, 36, 38, 40, 42, 44, 46, 48, 50, 52, 54, 56, 58, 60, 62)])
me_cylinder_006.materials.append(mat_material_003)
me_cylinder_006.use_remesh_preserve_volume = False
me_cylinder_006.use_remesh_preserve_attributes = False
me_cylinder_006.use_mirror_vertex_groups = False
me_cylinder_006.update()
me_cylinder_005 = bpy.data.meshes.new('Cylinder.005')
me_cylinder_005.from_pydata([(-1.155, -10.44, 1.938), (-1.155, -11.2, 1.938), (-0.9594, -10.44, 1.919), (-0.9594, -11.2, 1.919), (-0.7718, -10.44, 1.862), (-0.7718, -11.2, 1.862), (-0.599, -10.44, 1.77), (-0.599, -11.2, 1.77), (-0.4474, -10.44, 1.645), (-0.4474, -11.2, 1.645), (-0.3231, -10.44, 1.494), (-0.3231, -11.2, 1.494), (-0.2306, -10.44, 1.321), (-0.2306, -11.2, 1.321), (-0.1737, -10.44, 1.133), (-0.1737, -11.2, 1.133), (-0.1545, -10.44, 0.938), (-0.1545, -11.2, 0.938), (-0.1737, -10.44, 0.743), (-0.1737, -11.2, 0.743), (-0.2306, -10.44, 0.5554), (-0.2306, -11.2, 0.5554), (-0.3231, -10.44, 0.3825), (-0.3231, -11.2, 0.3825), (-0.4474, -10.44, 0.2309), (-0.4474, -11.2, 0.2309), (-0.599, -10.44, 0.1066), (-0.599, -11.2, 0.1066), (-0.7718, -10.44, 0.01417), (-0.7718, -11.2, 0.01417), (-0.9594, -10.44, -0.04274), (-0.9594, -11.2, -0.04274), (-1.155, -10.44, -0.06195), (-1.155, -11.2, -0.06195), (-1.35, -10.44, -0.04274), (-1.35, -11.2, -0.04274), (-1.537, -10.44, 0.01417), (-1.537, -11.2, 0.01417), (-1.71, -10.44, 0.1066), (-1.71, -11.2, 0.1066), (-1.862, -10.44, 0.2309), (-1.862, -11.2, 0.2309), (-1.986, -10.44, 0.3825), (-1.986, -11.2, 0.3825), (-2.078, -10.44, 0.5554), (-2.078, -11.2, 0.5554), (-2.135, -10.44, 0.743), (-2.135, -11.2, 0.743), (-2.155, -10.44, 0.9381), (-2.155, -11.2, 0.9381), (-2.135, -10.44, 1.133), (-2.135, -11.2, 1.133), (-2.078, -10.44, 1.321), (-2.078, -11.2, 1.321), (-1.986, -10.44, 1.494), (-1.986, -11.2, 1.494), (-1.862, -10.44, 1.645), (-1.862, -11.2, 1.645), (-1.71, -10.44, 1.77), (-1.71, -11.2, 1.77), (-1.537, -10.44, 1.862), (-1.537, -11.2, 1.862), (-1.35, -10.44, 1.919), (-1.35, -11.2, 1.919)], [], [(0, 1, 3, 2), (2, 3, 5, 4), (4, 5, 7, 6), (6, 7, 9, 8), (8, 9, 11, 10), (10, 11, 13, 12), (12, 13, 15, 14), (14, 15, 17, 16), (16, 17, 19, 18), (18, 19, 21, 20), (20, 21, 23, 22), (22, 23, 25, 24), (24, 25, 27, 26), (26, 27, 29, 28), (28, 29, 31, 30), (30, 31, 33, 32), (32, 33, 35, 34), (34, 35, 37, 36), (36, 37, 39, 38), (38, 39, 41, 40), (40, 41, 43, 42), (42, 43, 45, 44), (44, 45, 47, 46), (46, 47, 49, 48), (48, 49, 51, 50), (50, 51, 53, 52), (52, 53, 55, 54), (54, 55, 57, 56), (56, 57, 59, 58), (58, 59, 61, 60), (3, 1, 63, 61, 59, 57, 55, 53, 51, 49, 47, 45, 43, 41, 39, 37, 35, 33, 31, 29, 27, 25, 23, 21, 19, 17, 15, 13, 11, 9, 7, 5), (62, 63, 1, 0), (60, 61, 63, 62), (0, 2, 4, 6, 8, 10, 12, 14, 16, 18, 20, 22, 24, 26, 28, 30, 32, 34, 36, 38, 40, 42, 44, 46, 48, 50, 52, 54, 56, 58, 60, 62)])
me_cylinder_005.materials.append(mat_material_003)
me_cylinder_005.use_remesh_preserve_volume = False
me_cylinder_005.use_remesh_preserve_attributes = False
me_cylinder_005.use_mirror_vertex_groups = False
me_cylinder_005.update()
me_cylinder_004 = bpy.data.meshes.new('Cylinder.004')
me_cylinder_004.from_pydata([(-1.155, -10.44, 1.938), (-1.155, -11.2, 1.938), (-0.9594, -10.44, 1.919), (-0.9594, -11.2, 1.919), (-0.7718, -10.44, 1.862), (-0.7718, -11.2, 1.862), (-0.599, -10.44, 1.77), (-0.599, -11.2, 1.77), (-0.4474, -10.44, 1.645), (-0.4474, -11.2, 1.645), (-0.3231, -10.44, 1.494), (-0.3231, -11.2, 1.494), (-0.2306, -10.44, 1.321), (-0.2306, -11.2, 1.321), (-0.1737, -10.44, 1.133), (-0.1737, -11.2, 1.133), (-0.1545, -10.44, 0.938), (-0.1545, -11.2, 0.938), (-0.1737, -10.44, 0.743), (-0.1737, -11.2, 0.743), (-0.2306, -10.44, 0.5554), (-0.2306, -11.2, 0.5554), (-0.3231, -10.44, 0.3825), (-0.3231, -11.2, 0.3825), (-0.4474, -10.44, 0.2309), (-0.4474, -11.2, 0.2309), (-0.599, -10.44, 0.1066), (-0.599, -11.2, 0.1066), (-0.7718, -10.44, 0.01417), (-0.7718, -11.2, 0.01417), (-0.9594, -10.44, -0.04274), (-0.9594, -11.2, -0.04274), (-1.155, -10.44, -0.06195), (-1.155, -11.2, -0.06195), (-1.35, -10.44, -0.04274), (-1.35, -11.2, -0.04274), (-1.537, -10.44, 0.01417), (-1.537, -11.2, 0.01417), (-1.71, -10.44, 0.1066), (-1.71, -11.2, 0.1066), (-1.862, -10.44, 0.2309), (-1.862, -11.2, 0.2309), (-1.986, -10.44, 0.3825), (-1.986, -11.2, 0.3825), (-2.078, -10.44, 0.5554), (-2.078, -11.2, 0.5554), (-2.135, -10.44, 0.743), (-2.135, -11.2, 0.743), (-2.155, -10.44, 0.9381), (-2.155, -11.2, 0.9381), (-2.135, -10.44, 1.133), (-2.135, -11.2, 1.133), (-2.078, -10.44, 1.321), (-2.078, -11.2, 1.321), (-1.986, -10.44, 1.494), (-1.986, -11.2, 1.494), (-1.862, -10.44, 1.645), (-1.862, -11.2, 1.645), (-1.71, -10.44, 1.77), (-1.71, -11.2, 1.77), (-1.537, -10.44, 1.862), (-1.537, -11.2, 1.862), (-1.35, -10.44, 1.919), (-1.35, -11.2, 1.919)], [], [(0, 1, 3, 2), (2, 3, 5, 4), (4, 5, 7, 6), (6, 7, 9, 8), (8, 9, 11, 10), (10, 11, 13, 12), (12, 13, 15, 14), (14, 15, 17, 16), (16, 17, 19, 18), (18, 19, 21, 20), (20, 21, 23, 22), (22, 23, 25, 24), (24, 25, 27, 26), (26, 27, 29, 28), (28, 29, 31, 30), (30, 31, 33, 32), (32, 33, 35, 34), (34, 35, 37, 36), (36, 37, 39, 38), (38, 39, 41, 40), (40, 41, 43, 42), (42, 43, 45, 44), (44, 45, 47, 46), (46, 47, 49, 48), (48, 49, 51, 50), (50, 51, 53, 52), (52, 53, 55, 54), (54, 55, 57, 56), (56, 57, 59, 58), (58, 59, 61, 60), (3, 1, 63, 61, 59, 57, 55, 53, 51, 49, 47, 45, 43, 41, 39, 37, 35, 33, 31, 29, 27, 25, 23, 21, 19, 17, 15, 13, 11, 9, 7, 5), (62, 63, 1, 0), (60, 61, 63, 62), (0, 2, 4, 6, 8, 10, 12, 14, 16, 18, 20, 22, 24, 26, 28, 30, 32, 34, 36, 38, 40, 42, 44, 46, 48, 50, 52, 54, 56, 58, 60, 62)])
me_cylinder_004.materials.append(mat_material_003)
me_cylinder_004.use_remesh_preserve_volume = False
me_cylinder_004.use_remesh_preserve_attributes = False
me_cylinder_004.use_mirror_vertex_groups = False
me_cylinder_004.update()
me_cube_003 = bpy.data.meshes.new('Cube.003')
me_cube_003.from_pydata([(-1.506, 6.134, -0.3695), (-1.714, 6.843, -0.3695), (-0.6301, 7.098, -0.3695), (-0.422, 6.389, -0.3695), (-1.506, 6.134, 0.3695), (-1.714, 6.843, 0.3695), (-0.6301, 7.098, 0.3695), (-0.422, 6.389, 0.3695), (-1.981, 5.856, -0.2543), (-2.362, 6.193, -0.2543), (-1.981, 5.856, 0.2543), (-2.362, 6.193, 0.2543), (-2.211, 5.231, -0.2495), (-2.708, 5.279, -0.2495), (-2.211, 5.231, 0.2495), (-2.708, 5.279, 0.2495), (-1.372, -4.382, -0.2509), (-1.868, -4.457, -0.2509), (-1.372, -4.382, 0.2509), (-1.868, -4.457, 0.2509), (-1.157, -5.004, -0.3695), (-1.887, -5.116, -0.3695), (-1.157, -5.004, 0.3695), (-1.887, -5.116, 0.3695)], [], [(1, 0, 8, 9), (5, 6, 2, 1), (6, 7, 3, 2), (7, 4, 0, 3), (0, 1, 2, 3), (7, 6, 5, 4), (9, 8, 12, 13), (5, 1, 9, 11), (4, 5, 11, 10), (0, 4, 10, 8), (13, 12, 16, 17), (11, 9, 13, 15), (10, 11, 15, 14), (8, 10, 14, 12), (17, 16, 20, 21), (15, 13, 17, 19), (14, 15, 19, 18), (12, 14, 18, 16), (22, 23, 21, 20), (19, 17, 21, 23), (18, 19, 23, 22), (16, 18, 22, 20)])
me_cube_003.materials.append(mat_material_002)
me_cube_003.use_remesh_preserve_volume = False
me_cube_003.use_remesh_preserve_attributes = False
me_cube_003.use_mirror_vertex_groups = False
me_cube_003.update()
me_cube_002 = bpy.data.meshes.new('Cube.002')
me_cube_002.from_pydata([(-0.7933, 6.181, -0.3695), (-1.001, 6.89, -0.3695), (-0.2924, 7.098, -0.3695), (-0.08429, 6.389, -0.3695), (-0.7933, 6.181, 0.3695), (-1.001, 6.89, 0.3695), (-0.2924, 7.098, 0.3695), (-0.08429, 6.389, 0.3695), (-1.268, 5.903, -0.2543), (-1.649, 6.24, -0.2543), (-1.268, 5.903, 0.2543), (-1.649, 6.24, 0.2543), (-1.498, 5.277, -0.2495), (-1.995, 5.326, -0.2495), (-1.498, 5.277, 0.2495), (-1.995, 5.326, 0.2495), (-1.612, -4.195, -0.2509), (-2.108, -4.27, -0.2509), (-1.612, -4.195, 0.2509), (-2.108, -4.27, 0.2509), (-1.397, -4.817, -0.3695), (-2.127, -4.929, -0.3695), (-1.397, -4.817, 0.3695), (-2.127, -4.929, 0.3695), (-2.078, -1.701, -0.2505), (-1.582, -1.659, -0.2505), (-2.078, -1.701, 0.2505), (-1.582, -1.659, 0.2505), (-2.154, -1.634, -0.3279), (-2.154, -1.634, 0.3279), (-1.504, -1.581, 0.3279), (-1.504, -1.581, -0.3279), (-2.134, -0.3943, -0.3228), (-2.134, -0.3943, 0.3228), (-1.494, -0.3585, 0.3228), (-1.494, -0.3585, -0.3228), (-2.043, -0.3129, -0.2314), (-2.043, -0.3129, 0.2314), (-1.584, -0.2891, 0.2314), (-1.584, -0.2891, -0.2314), (-2.135, -0.4683, -0.3231), (-2.135, -0.4683, 0.3231), (-1.495, -0.4315, 0.3231), (-1.495, -0.4315, -0.3231), (-2.151, -1.504, -0.3273), (-2.151, -1.504, 0.3273), (-1.503, -1.453, 0.3273), (-1.503, -1.453, -0.3273), (-2.026, 1.596, -0.2375), (-2.026, 1.596, 0.2375), (-1.555, 1.596, 0.2375), (-1.555, 1.596, -0.2375), (-2.007, 3.917, -0.245), (-2.007, 3.917, 0.245), (-1.52, 3.886, 0.245), (-1.52, 3.886, -0.245), (-2.052, 3.872, -0.2898), (-2.052, 3.872, 0.2898), (-1.476, 3.837, 0.2898), (-1.476, 3.837, -0.2898), (-2.087, 1.668, -0.2989), (-2.087, 1.668, 0.2989), (-1.493, 1.664, 0.2989), (-1.493, 1.664, -0.2989), (-2.054, 3.706, -0.2905), (-2.054, 3.706, 0.2905), (-1.477, 3.674, 0.2905), (-1.477, 3.674, -0.2905), (-2.084, 1.802, -0.2984), (-2.084, 1.802, 0.2984), (-1.492, 1.797, 0.2984), (-1.492, 1.797, -0.2984)], [], [(1, 0, 8, 9), (5, 6, 2, 1), (6, 7, 3, 2), (7, 4, 0, 3), (0, 1, 2, 3), (7, 6, 5, 4), (9, 8, 12, 13), (5, 1, 9, 11), (4, 5, 11, 10), (0, 4, 10, 8), (24, 25, 16, 17), (11, 9, 13, 15), (10, 11, 15, 14), (8, 10, 14, 12), (17, 16, 20, 21), (26, 24, 17, 19), (27, 26, 19, 18), (25, 27, 18, 16), (22, 23, 21, 20), (19, 17, 21, 23), (18, 19, 23, 22), (16, 18, 22, 20), (28, 31, 25, 24), (29, 28, 24, 26), (30, 29, 26, 27), (31, 30, 27, 25), (44, 47, 31, 28), (45, 44, 28, 29), (46, 45, 29, 30), (47, 46, 30, 31), (36, 39, 35, 32), (37, 36, 32, 33), (38, 37, 33, 34), (39, 38, 34, 35), (48, 51, 39, 36), (49, 48, 36, 37), (50, 49, 37, 38), (51, 50, 38, 39), (32, 35, 43, 40), (33, 32, 40, 41), (34, 33, 41, 42), (35, 34, 42, 43), (40, 43, 47, 44), (41, 40, 44, 45), (42, 41, 45, 46), (43, 42, 46, 47), (60, 63, 51, 48), (61, 60, 48, 49), (62, 61, 49, 50), (63, 62, 50, 51), (13, 12, 55, 52), (15, 13, 52, 53), (14, 15, 53, 54), (12, 14, 54, 55), (52, 55, 59, 56), (53, 52, 56, 57), (54, 53, 57, 58), (55, 54, 58, 59), (68, 71, 63, 60), (69, 68, 60, 61), (70, 69, 61, 62), (71, 70, 62, 63), (56, 59, 67, 64), (57, 56, 64, 65), (58, 57, 65, 66), (59, 58, 66, 67), (64, 67, 71, 68), (65, 64, 68, 69), (66, 65, 69, 70), (67, 66, 70, 71)])
me_cube_002.materials.append(mat_material_002)
me_cube_002.use_remesh_preserve_volume = False
me_cube_002.use_remesh_preserve_attributes = False
me_cube_002.use_mirror_vertex_groups = False
me_cube_002.update()
me_cube_001 = bpy.data.meshes.new('Cube.001')
me_cube_001.from_pydata([(-2.886, -10.98, -1.0), (-2.886, -8.98, -1.0), (2.886, -8.98, -1.0), (2.886, -10.98, -1.0), (-2.886, -10.98, 1.0), (-2.886, -8.98, 1.0), (2.886, -8.98, 1.0), (2.886, -10.98, 1.0), (-3.186, -10.98, -0.5116), (-3.186, -8.98, -0.5116), (-3.186, -10.98, 0.5116), (-3.186, -8.98, 0.5116), (3.186, -8.98, -0.5116), (3.186, -10.98, -0.5116), (3.186, -8.98, 0.5116), (3.186, -10.98, 0.5116), (-2.596, -11.27, -0.8994), (2.596, -11.27, -0.8994), (-2.596, -11.27, 0.8994), (2.596, -11.27, 0.8994), (-2.865, -11.27, -0.4602), (-2.865, -11.27, 0.4602), (2.865, -11.27, -0.4602), (2.865, -11.27, 0.4602), (-2.886, -8.897, -1.0), (2.886, -8.897, -1.0), (-2.886, -8.897, 1.0), (2.886, -8.897, 1.0), (-3.186, -8.897, -0.5116), (-3.186, -8.897, 0.5116), (3.186, -8.897, -0.5116), (3.186, -8.897, 0.5116), (-2.61, -8.813, -0.9043), (2.61, -8.813, -0.9043), (-2.61, -8.813, 0.9043), (2.61, -8.813, 0.9043), (-2.881, -8.813, -0.4627), (-2.881, -8.813, 0.4627), (2.881, -8.813, -0.4627), (2.881, -8.813, 0.4627), (-2.61, -8.479, -0.9043), (2.61, -8.479, -0.9043), (-2.61, -8.479, 0.9043), (2.61, -8.479, 0.9043), (-2.881, -8.479, -0.4627), (-2.881, -8.479, 0.4627), (2.881, -8.479, -0.4627), (2.881, -8.479, 0.4627), (-2.843, -8.396, -0.9852), (2.843, -8.396, -0.9852), (-2.843, -8.396, 0.9852), (2.843, -8.396, 0.9852), (-3.139, -8.396, -0.5041), (-3.139, -8.396, 0.5041), (3.139, -8.396, -0.5041), (3.139, -8.396, 0.5041), (-2.843, -8.312, -0.9852), (2.843, -8.312, -0.9852), (-2.843, -8.312, 0.9852), (2.843, -8.312, 0.9852), (-3.139, -8.312, -0.5041), (-3.139, -8.312, 0.5041), (3.139, -8.312, -0.5041), (3.139, -8.312, 0.5041), (-2.843, -6.642, -0.9852), (2.843, -6.642, -0.9852), (-2.843, -6.642, 0.9852), (2.843, -6.642, 0.9852), (-3.139, -6.642, -0.5041), (-3.139, -6.642, 0.5041), (3.139, -6.642, -0.5041), (3.139, -6.642, 0.5041), (-1.745, -3.218, -0.8377), (1.745, -3.218, -0.8377), (-1.745, -3.218, 0.8377), (1.745, -3.218, 0.8377), (-1.926, -3.218, -0.4286), (-1.926, -3.218, 0.4286), (1.926, -3.218, -0.4286), (1.926, -3.218, 0.4286), (-1.498, -3.023, -0.7192), (1.498, -3.023, -0.7192), (-1.498, -3.023, 0.7192), (1.498, -3.023, 0.7192), (-1.654, -3.023, -0.368), (-1.654, -3.023, 0.368), (1.654, -3.023, -0.368), (1.654, -3.023, 0.368)], [], [(1, 0, 8, 9), (14, 12, 30, 31), (3, 2, 12, 13), (13, 15, 23, 22), (0, 1, 2, 3), (7, 6, 5, 4), (10, 11, 9, 8), (12, 2, 25, 30), (4, 5, 11, 10), (3, 13, 22, 17), (14, 15, 13, 12), (15, 7, 19, 23), (6, 7, 15, 14), (6, 14, 31, 27), (19, 18, 16, 17), (16, 18, 21, 20), (19, 17, 22, 23), (4, 10, 21, 18), (8, 0, 16, 20), (10, 8, 20, 21), (0, 3, 17, 16), (7, 4, 18, 19), (31, 30, 38, 39), (30, 25, 33, 38), (27, 31, 39, 35), (11, 5, 26, 29), (1, 9, 28, 24), (9, 11, 29, 28), (2, 1, 24, 25), (5, 6, 27, 26), (39, 38, 46, 47), (38, 33, 41, 46), (35, 39, 47, 43), (29, 26, 34, 37), (24, 28, 36, 32), (28, 29, 37, 36), (25, 24, 32, 33), (26, 27, 35, 34), (47, 46, 54, 55), (46, 41, 49, 54), (43, 47, 55, 51), (37, 34, 42, 45), (32, 36, 44, 40), (36, 37, 45, 44), (33, 32, 40, 41), (34, 35, 43, 42), (55, 54, 62, 63), (54, 49, 57, 62), (51, 55, 63, 59), (45, 42, 50, 53), (40, 44, 52, 48), (44, 45, 53, 52), (41, 40, 48, 49), (42, 43, 51, 50), (63, 62, 70, 71), (62, 57, 65, 70), (59, 63, 71, 67), (53, 50, 58, 61), (48, 52, 60, 56), (52, 53, 61, 60), (49, 48, 56, 57), (50, 51, 59, 58), (71, 70, 78, 79), (70, 65, 73, 78), (67, 71, 79, 75), (61, 58, 66, 69), (56, 60, 68, 64), (60, 61, 69, 68), (57, 56, 64, 65), (58, 59, 67, 66), (79, 78, 86, 87), (78, 73, 81, 86), (75, 79, 87, 83), (69, 66, 74, 77), (64, 68, 76, 72), (68, 69, 77, 76), (65, 64, 72, 73), (66, 67, 75, 74), (82, 83, 81, 80), (82, 80, 84, 85), (81, 83, 87, 86), (77, 74, 82, 85), (72, 76, 84, 80), (76, 77, 85, 84), (73, 72, 80, 81), (74, 75, 83, 82)])
me_cube_001.materials.append(mat_material_001)
me_cube_001.use_remesh_preserve_volume = False
me_cube_001.use_remesh_preserve_attributes = False
me_cube_001.use_mirror_vertex_groups = False
me_cube_001.update()
me_cube = bpy.data.meshes.new('Cube')
me_cube.from_pydata([(1.041, 5.47, -1.067), (1.041, -2.194, -1.067), (-1.041, -2.194, -1.067), (-1.041, 5.47, -1.067), (1.041, 5.47, 2.779), (1.041, -2.194, 2.779), (-1.041, -2.194, 2.779), (-1.041, 5.47, 2.779), (-1.249, -2.194, -0.9719), (-1.249, 5.47, -0.9551), (-1.249, -2.194, 2.684), (-1.249, 5.47, 2.669), (1.249, 5.47, -0.9551), (1.249, -2.194, -0.9719), (1.249, 5.47, 2.669), (1.249, -2.194, 2.684), (1.041, -2.559, -1.067), (-1.041, -2.559, -1.067), (1.041, -2.559, 2.779), (-1.041, -2.559, 2.779), (-1.249, -2.559, -0.6502), (-1.249, -2.559, 2.362), (1.249, -2.559, -0.6502), (1.249, -2.559, 2.362), (1.041, 5.73, -1.067), (-1.041, 5.73, -1.067), (1.041, 5.73, 2.779), (-1.041, 5.73, 2.779), (-1.249, 5.73, -0.9551), (-1.249, 5.73, 2.669), (1.249, 5.73, -0.9551), (1.249, 5.73, 2.669), (1.094, 9.811, -1.0), (-1.094, 9.811, -1.0), (1.094, 9.811, 1.0), (-1.094, 9.811, 1.0), (-1.2, 9.811, -0.9113), (-1.2, 9.811, 0.9061), (1.2, 9.811, -0.9113), (1.2, 9.811, 0.9061), (1.094, 10.26, -1.0), (-1.094, 10.26, -1.0), (1.094, 10.26, 1.0), (-1.094, 10.26, 1.0), (-1.2, 10.26, -0.9113), (-1.2, 10.26, 0.9061), (1.2, 10.26, -0.9113), (1.2, 10.26, 0.9061), (1.0, 17.14, -1.0), (-1.0, 17.14, -1.0), (1.0, 17.14, 1.0), (-1.0, 17.14, 1.0), (-1.2, 17.14, -0.6), (-1.2, 17.14, 0.6), (1.2, 17.14, -0.6), (1.2, 17.14, 0.6), (0.8648, 17.39, -0.8648), (-0.8648, 17.39, -0.8648), (0.8648, 17.39, 0.8648), (-0.8648, 17.39, 0.8648), (-1.038, 17.39, -0.5189), (-1.038, 17.39, 0.5189), (1.038, 17.39, -0.5189), (1.038, 17.39, 0.5189), (1.098, 17.39, -1.098), (-1.098, 17.39, -1.098), (1.098, 17.39, 1.098), (-1.098, 17.39, 1.098), (-1.317, 17.39, -0.6586), (-1.317, 17.39, 0.6586), (1.317, 17.39, -0.6586), (1.317, 17.39, 0.6586), (1.307, 20.59, -1.307), (-1.307, 20.59, -1.307), (1.307, 20.59, 1.307), (-1.307, 20.59, 1.307), (-1.568, 20.59, -1.154), (-1.568, 20.59, 1.154), (1.568, 20.59, -1.154), (1.568, 20.59, 1.154), (1.307, 20.99, -1.307), (-1.307, 20.99, -1.307), (1.307, 20.99, 1.307), (-1.307, 20.99, 1.307), (-1.568, 20.99, -1.154), (-1.568, 20.99, 1.154), (1.568, 20.99, -1.154), (1.568, 20.99, 1.154), (1.041, 3.359, -1.067), (-1.041, 3.359, -1.067), (1.041, 3.359, 2.779), (-1.041, 3.359, 2.779), (-1.249, 3.359, -0.6502), (-1.249, 3.359, 2.362), (1.249, 3.359, -0.6502), (1.249, 3.359, 2.362), (0.9533, 3.105, -0.924), (0.9533, 3.105, 2.636), (1.144, 3.105, -0.5427), (1.144, 3.105, 2.255), (-0.9533, 3.105, -0.924), (-0.9533, 3.105, 2.636), (-1.144, 3.105, -0.5427), (-1.144, 3.105, 2.255), (0.9649, 2.248, -0.943), (0.9649, 2.248, 2.655), (1.158, 2.248, -0.557), (1.158, 2.248, 2.269), (-0.9649, 2.248, -0.943), (-0.9649, 2.248, 2.655), (-1.158, 2.248, -0.557), (-1.158, 2.248, 2.269), (0.9997, 1.943, -0.9995), (0.9997, 1.943, 2.712), (1.2, 1.943, -0.9104), (1.2, 1.943, 2.623), (-0.9997, 1.943, -0.9995), (-0.9997, 1.943, 2.712), (-1.2, 1.943, -0.9104), (-1.2, 1.943, 2.623), (1.092, 10.38, -1.0), (1.2, 10.38, -0.9113), (1.092, 10.38, 1.0), (1.2, 10.38, 0.9061), (-1.092, 10.38, -1.0), (-1.2, 10.38, -0.9113), (-1.2, 10.38, 0.9061), (-1.092, 10.38, 1.0), (1.092, 9.715, -1.002), (1.201, 9.715, -0.9131), (1.092, 9.715, 1.042), (1.201, 9.715, 0.9691), (-1.092, 9.715, -1.002), (-1.201, 9.715, -0.9131), (-1.201, 9.715, 0.9691), (-1.092, 9.715, 1.042), (1.248, 5.828, -0.9536), (1.042, 5.828, 2.736), (-1.042, 5.828, -1.065), (-1.248, 5.828, 2.619), (1.042, 5.828, -1.065), (1.248, 5.828, 2.619), (-1.248, 5.828, -0.9536), (-1.042, 5.828, 2.736), (-1.041, 5.374, -1.067), (-1.041, 5.374, 2.779), (-1.249, 5.374, -0.9551), (-1.249, 5.374, 2.669), (1.041, 5.374, -1.067), (1.041, 5.374, 2.779), (1.249, 5.374, -0.9551), (1.249, 5.374, 2.669), (1.283, 19.3, -1.283), (1.54, 19.3, -1.133), (1.283, 19.3, 1.283), (1.54, 19.3, 1.133), (-1.283, 19.3, -1.283), (-1.54, 19.3, -1.133), (-1.54, 19.3, 1.133), (-1.283, 19.3, 1.283), (1.515, 19.09, -1.115), (1.263, 19.09, 1.263), (-1.263, 19.09, -1.263), (-1.515, 19.09, 1.115), (1.263, 19.09, -1.263), (1.515, 19.09, 1.115), (-1.515, 19.09, -1.115), (-1.263, 19.09, 1.263), (1.286, 19.44, -1.286), (1.543, 19.44, 1.135), (-1.543, 19.44, -1.135), (-1.286, 19.44, 1.286), (1.543, 19.44, -1.135), (1.286, 19.44, 1.286), (-1.286, 19.44, -1.286), (-1.543, 19.44, 1.135), (1.307, 20.75, -1.307), (1.568, 20.75, -1.154), (1.307, 20.75, 1.307), (1.568, 20.75, 1.154), (-1.307, 20.75, -1.307), (-1.568, 20.75, -1.154), (-1.568, 20.75, 1.154), (-1.307, 20.75, 1.307)], [], [(112, 1, 2, 116), (113, 117, 6, 5), (113, 5, 15, 115), (13, 15, 23, 22), (145, 7, 11, 147), (14, 12, 30, 31), (146, 147, 11, 9), (4, 14, 31, 26), (15, 5, 18, 23), (116, 2, 8, 118), (114, 115, 15, 13), (1, 13, 22, 16), (12, 0, 24, 30), (148, 0, 12, 150), (16, 18, 19, 17), (17, 19, 21, 20), (18, 16, 22, 23), (8, 2, 17, 20), (6, 10, 21, 19), (10, 8, 20, 21), (5, 6, 19, 18), (2, 1, 16, 17), (131, 129, 38, 39), (130, 131, 39, 34), (129, 128, 32, 38), (3, 9, 28, 25), (11, 7, 27, 29), (9, 11, 29, 28), (7, 4, 26, 27), (0, 3, 25, 24), (39, 38, 46, 47), (34, 39, 47, 42), (38, 32, 40, 46), (132, 133, 36, 33), (134, 135, 35, 37), (133, 134, 37, 36), (135, 130, 34, 35), (128, 132, 33, 32), (123, 121, 54, 55), (122, 123, 55, 50), (121, 120, 48, 54), (33, 36, 44, 41), (37, 35, 43, 45), (36, 37, 45, 44), (35, 34, 42, 43), (32, 33, 41, 40), (55, 54, 62, 63), (50, 55, 63, 58), (54, 48, 56, 62), (124, 125, 52, 49), (126, 127, 51, 53), (125, 126, 53, 52), (127, 122, 50, 51), (120, 124, 49, 48), (63, 62, 70, 71), (58, 63, 71, 66), (62, 56, 64, 70), (49, 52, 60, 57), (53, 51, 59, 61), (52, 53, 61, 60), (51, 50, 58, 59), (48, 49, 57, 56), (169, 172, 78, 79), (173, 169, 79, 74), (172, 168, 72, 78), (57, 60, 68, 65), (61, 59, 67, 69), (60, 61, 69, 68), (59, 58, 66, 67), (56, 57, 65, 64), (179, 177, 86, 87), (178, 179, 87, 82), (177, 176, 80, 86), (174, 170, 76, 73), (175, 171, 75, 77), (170, 175, 77, 76), (171, 173, 74, 75), (168, 174, 73, 72), (82, 80, 81, 83), (83, 81, 84, 85), (80, 82, 87, 86), (180, 181, 84, 81), (182, 183, 83, 85), (181, 182, 85, 84), (183, 178, 82, 83), (176, 180, 81, 80), (148, 88, 89, 144), (149, 145, 91, 90), (149, 90, 95, 151), (101, 91, 93, 103), (102, 103, 93, 92), (144, 89, 92, 146), (150, 151, 95, 94), (96, 88, 94, 98), (88, 96, 100, 89), (90, 91, 101, 97), (90, 97, 99, 95), (89, 100, 102, 92), (94, 95, 99, 98), (109, 101, 103, 111), (110, 111, 103, 102), (104, 96, 98, 106), (96, 104, 108, 100), (97, 101, 109, 105), (97, 105, 107, 99), (100, 108, 110, 102), (98, 99, 107, 106), (117, 109, 111, 119), (118, 119, 111, 110), (112, 104, 106, 114), (104, 112, 116, 108), (105, 109, 117, 113), (105, 113, 115, 107), (108, 116, 118, 110), (106, 107, 115, 114), (6, 117, 119, 10), (8, 10, 119, 118), (1, 112, 114, 13), (47, 46, 121, 123), (42, 47, 123, 122), (46, 40, 120, 121), (41, 44, 125, 124), (45, 43, 127, 126), (44, 45, 126, 125), (43, 42, 122, 127), (40, 41, 124, 120), (141, 136, 129, 131), (137, 141, 131, 130), (136, 140, 128, 129), (138, 142, 133, 132), (139, 143, 135, 134), (142, 139, 134, 133), (143, 137, 130, 135), (140, 138, 132, 128), (31, 30, 136, 141), (26, 31, 141, 137), (30, 24, 140, 136), (25, 28, 142, 138), (29, 27, 143, 139), (28, 29, 139, 142), (27, 26, 137, 143), (24, 25, 138, 140), (91, 145, 147, 93), (92, 93, 147, 146), (88, 148, 150, 94), (0, 148, 144, 3), (4, 7, 145, 149), (4, 149, 151, 14), (3, 144, 146, 9), (12, 14, 151, 150), (165, 160, 153, 155), (161, 165, 155, 154), (160, 164, 152, 153), (162, 166, 157, 156), (163, 167, 159, 158), (166, 163, 158, 157), (167, 161, 154, 159), (164, 162, 156, 152), (71, 70, 160, 165), (66, 71, 165, 161), (70, 64, 164, 160), (65, 68, 166, 162), (69, 67, 167, 163), (68, 69, 163, 166), (67, 66, 161, 167), (64, 65, 162, 164), (155, 153, 172, 169), (154, 155, 169, 173), (153, 152, 168, 172), (156, 157, 170, 174), (158, 159, 171, 175), (157, 158, 175, 170), (159, 154, 173, 171), (152, 156, 174, 168), (79, 78, 177, 179), (74, 79, 179, 178), (78, 72, 176, 177), (73, 76, 181, 180), (77, 75, 183, 182), (76, 77, 182, 181), (75, 74, 178, 183), (72, 73, 180, 176)])
me_cube.materials.append(mat_material)
me_cube.use_remesh_preserve_volume = False
me_cube.use_remesh_preserve_attributes = False
me_cube.use_mirror_vertex_groups = False
me_cube.update()
me_torus_011 = bpy.data.meshes.new('Torus.011')
me_torus_011.from_pydata([(2.396, 0.03706, -1.903), (1.82, 0.03706, -1.281), (1.753, 0.03706, -1.984), (1.881, 0.8596, -0.6158), (1.387, 0.5484, -0.02981), (1.32, 0.5484, -0.7338), (0.3715, 0.7419, 2.647), (0.09996, 0.2029, 3.134), (0.03333, 0.2029, 2.43), (-0.4397, 1.432, -10.71), (-0.4064, 0.8093, -10.36), (-0.473, 0.8093, -11.06), (-1.459, 1.494, -9.198), (-1.121, 0.9549, -8.981), (-1.188, 0.9549, -9.685), (-2.152, 0.741, -7.832), (-1.591, 0.4298, -7.714), (-1.658, 0.4298, -8.418), (-2.549, 0.01068, -6.063), (-1.913, 0.1088, -6.049), (-1.967, -0.08748, -6.617), (-2.093, -1.234, -5.207), (-1.531, -0.9228, -5.089), (-1.598, -0.9228, -5.793), (-1.13, -2.145, -4.575), (-0.7915, -1.606, -4.358), (-0.8581, -1.606, -5.062), (0.1859, -2.373, -4.099), (0.2192, -1.751, -3.747), (0.1526, -1.751, -4.451), (1.346, -1.855, -3.555), (1.075, -1.316, -3.068), (1.008, -1.316, -3.772), (2.154, -1.155, -2.854), (1.659, -0.8436, -2.268), (1.593, -0.8436, -2.972)], [], [(0, 3, 4, 1), (1, 4, 5, 2), (0, 2, 5, 3), (3, 6, 7, 4), (4, 7, 8, 5), (5, 8, 6, 3), (7, 6, 8), (11, 9, 10), (9, 12, 13, 10), (10, 13, 14, 11), (11, 14, 12, 9), (12, 15, 16, 13), (13, 16, 17, 14), (14, 17, 15, 12), (15, 18, 19, 16), (16, 19, 20, 17), (17, 20, 18, 15), (18, 21, 22, 19), (19, 22, 23, 20), (20, 23, 21, 18), (21, 24, 25, 22), (22, 25, 26, 23), (23, 26, 24, 21), (24, 27, 28, 25), (25, 28, 29, 26), (26, 29, 27, 24), (27, 30, 31, 28), (28, 31, 32, 29), (29, 32, 30, 27), (30, 33, 34, 31), (31, 34, 35, 32), (32, 35, 33, 30), (33, 0, 1, 34), (34, 1, 2, 35), (35, 2, 0, 33)])
me_torus_011.materials.append(mat_material_005)
me_torus_011.use_remesh_preserve_volume = False
me_torus_011.use_remesh_preserve_attributes = False
me_torus_011.use_mirror_vertex_groups = False
me_torus_011.update()

# ---- objects
ob_torus_001 = bpy.data.objects.new('Torus.001', me_torus_001)
ob_torus_000 = bpy.data.objects.new('Torus.000', me_torus_000)
ob_cube_013 = bpy.data.objects.new('Cube.013', me_cube_014)
ob_cube_012 = bpy.data.objects.new('Cube.012', me_cube_013)
ob_cube_011 = bpy.data.objects.new('Cube.011', me_cube_012)
ob_cube_010 = bpy.data.objects.new('Cube.010', me_cube_011)
ob_cube_009 = bpy.data.objects.new('Cube.009', me_cube_010)
ob_cube_008 = bpy.data.objects.new('Cube.008', me_cube_009)
ob_cube_007 = bpy.data.objects.new('Cube.007', me_cube_007)
ob_cube_006 = bpy.data.objects.new('Cube.006', me_cube_006)
ob_cube_005 = bpy.data.objects.new('Cube.005', me_cube_005)
ob_cube_004 = bpy.data.objects.new('Cube.004', me_cube_004)
ob_cylinder_008 = bpy.data.objects.new('Cylinder.008', me_cylinder_008)
ob_cylinder_007 = bpy.data.objects.new('Cylinder.007', me_cylinder_007)
ob_cylinder_006 = bpy.data.objects.new('Cylinder.006', me_cylinder_006)
ob_cylinder_005 = bpy.data.objects.new('Cylinder.005', me_cylinder_005)
ob_cylinder_004 = bpy.data.objects.new('Cylinder.004', me_cylinder_004)
ob_lamp_002 = bpy.data.objects.new('Lamp.002', light_lamp_002)
ob_lamp_001 = bpy.data.objects.new('Lamp.001', light_lamp_001)
ob_cube_003 = bpy.data.objects.new('Cube.003', me_cube_003)
ob_cube_002 = bpy.data.objects.new('Cube.002', me_cube_002)
ob_cube_001 = bpy.data.objects.new('Cube.001', me_cube_001)
ob_sun = bpy.data.objects.new('Sun', light_sun)
ob_cube = bpy.data.objects.new('Cube', me_cube)
ob_lamp = bpy.data.objects.new('Lamp', light_lamp)
ob_camera = bpy.data.objects.new('Camera', cam_camera)
ob_torus_016 = bpy.data.objects.new('Torus.016', me_torus_011)

# ---- transforms, parenting, visibility, modifiers, constraints
ob_torus_001.location = (0.05311, 10.66, 0.006806)
ob_torus_001.rotation_euler = (-1.571, -4.189, 6.927e-08)
ob_torus_001.scale = (0.9723, 0.9723, 0.4493)
ob_torus_001.lineart.crease_threshold = 0.0
_m = ob_torus_001.modifiers.new('Subsurf', 'SUBSURF')
_m.uv_smooth = 'PRESERVE_CORNERS'
_m.levels = 3
_m.render_levels = 3
_m.show_only_control_edges = False
_m = ob_torus_001.modifiers.new('Mirror', 'MIRROR')
_m.use_axis = (False, True, False)
_m = ob_torus_001.modifiers.new('Mirror.001', 'MIRROR')
ob_torus_000.location = (0.05311, 10.66, 0.006806)
ob_torus_000.rotation_euler = (-1.571, -2.094, 5.347e-07)
ob_torus_000.scale = (0.9723, 0.9723, 0.4493)
ob_torus_000.lineart.crease_threshold = 0.0
_m = ob_torus_000.modifiers.new('Subsurf', 'SUBSURF')
_m.uv_smooth = 'PRESERVE_CORNERS'
_m.levels = 3
_m.render_levels = 3
_m.show_only_control_edges = False
_m = ob_torus_000.modifiers.new('Mirror', 'MIRROR')
_m.use_axis = (False, True, False)
_m = ob_torus_000.modifiers.new('Mirror.001', 'MIRROR')
ob_cube_013.location = (0.0, 0.0, 0.0)
ob_cube_013.lineart.crease_threshold = 0.0
_m = ob_cube_013.modifiers.new('Bevel', 'BEVEL')
_m.width = 0.05
_m.width_pct = 0.05
_m.limit_method = 'NONE'
_m.spread = 0.0
ob_cube_012.location = (-6.181e-17, 0.2088, -0.2784)
ob_cube_012.rotation_euler = (-0.04197, -9.316e-18, 1.955e-19)
ob_cube_012.lineart.crease_threshold = 0.0
_m = ob_cube_012.modifiers.new('Bevel', 'BEVEL')
_m.width = 0.05
_m.width_pct = 0.05
_m.limit_method = 'NONE'
_m.spread = 0.0
_m = ob_cube_012.modifiers.new('Mirror', 'MIRROR')
_m = ob_cube_012.modifiers.new('Subsurf', 'SUBSURF')
_m.uv_smooth = 'PRESERVE_CORNERS'
_m.levels = 3
_m.render_levels = 3
_m.show_only_control_edges = False
ob_cube_011.location = (0.0, 0.0, 0.4524)
ob_cube_011.lineart.crease_threshold = 0.0
_m = ob_cube_011.modifiers.new('Bevel', 'BEVEL')
_m.width = 0.03
_m.width_pct = 0.03
_m.limit_method = 'NONE'
_m.spread = 0.0
ob_cube_010.location = (0.0, 0.0, 0.0)
ob_cube_010.lineart.crease_threshold = 0.0
_m = ob_cube_010.modifiers.new('Bevel', 'BEVEL')
_m.width = 0.03
_m.width_pct = 0.03
_m.limit_method = 'NONE'
_m.spread = 0.0
ob_cube_009.location = (0.0, 7.064, 0.0)
ob_cube_009.lineart.crease_threshold = 0.0
_m = ob_cube_009.modifiers.new('Bevel', 'BEVEL')
_m.limit_method = 'NONE'
_m.spread = 0.0
ob_cube_008.location = (0.0, -5.52, -0.3758)
ob_cube_008.rotation_euler = (0.0, -0.0, -3.142)
ob_cube_008.scale = (0.8902, 0.8902, 0.8902)
ob_cube_008.lineart.crease_threshold = 0.0
_m = ob_cube_008.modifiers.new('Subsurf', 'SUBSURF')
_m.uv_smooth = 'PRESERVE_CORNERS'
_m.levels = 3
_m.render_levels = 3
_m.show_only_control_edges = False
_m = ob_cube_008.modifiers.new('Mirror', 'MIRROR')
ob_cube_007.location = (0.0, 6.681, 0.0)
ob_cube_007.lineart.crease_threshold = 0.0
_m = ob_cube_007.modifiers.new('Bevel', 'BEVEL')
_m.limit_method = 'NONE'
_m.spread = 0.0
ob_cube_006.location = (0.0, 3.758, 0.0)
ob_cube_006.lineart.crease_threshold = 0.0
_m = ob_cube_006.modifiers.new('Bevel', 'BEVEL')
_m.limit_method = 'NONE'
_m.spread = 0.0
ob_cube_005.location = (0.0, 2.366, 0.0)
ob_cube_005.lineart.crease_threshold = 0.0
_m = ob_cube_005.modifiers.new('Bevel', 'BEVEL')
_m.limit_method = 'NONE'
_m.spread = 0.0
ob_cube_004.location = (0.0, 1.009, 0.0)
ob_cube_004.lineart.crease_threshold = 0.0
_m = ob_cube_004.modifiers.new('Bevel', 'BEVEL')
_m.limit_method = 'NONE'
_m.spread = 0.0
ob_cylinder_008.location = (0.0, 7.621, 0.0)
ob_cylinder_008.lineart.crease_threshold = 0.0
_m = ob_cylinder_008.modifiers.new('Bevel', 'BEVEL')
_m.limit_method = 'NONE'
_m.spread = 0.0
_m = ob_cylinder_008.modifiers.new('Mirror', 'MIRROR')
ob_cylinder_007.location = (0.0, 6.542, 0.0)
ob_cylinder_007.lineart.crease_threshold = 0.0
_m = ob_cylinder_007.modifiers.new('Bevel', 'BEVEL')
_m.limit_method = 'NONE'
_m.spread = 0.0
_m = ob_cylinder_007.modifiers.new('Mirror', 'MIRROR')
ob_cylinder_006.location = (0.0, 3.932, 0.0)
ob_cylinder_006.lineart.crease_threshold = 0.0
_m = ob_cylinder_006.modifiers.new('Bevel', 'BEVEL')
_m.limit_method = 'NONE'
_m.spread = 0.0
_m = ob_cylinder_006.modifiers.new('Mirror', 'MIRROR')
ob_cylinder_005.location = (0.0, 2.053, 0.0)
ob_cylinder_005.lineart.crease_threshold = 0.0
_m = ob_cylinder_005.modifiers.new('Bevel', 'BEVEL')
_m.limit_method = 'NONE'
_m.spread = 0.0
_m = ob_cylinder_005.modifiers.new('Mirror', 'MIRROR')
ob_cylinder_004.location = (0.0, 1.009, 0.0)
ob_cylinder_004.lineart.crease_threshold = 0.0
_m = ob_cylinder_004.modifiers.new('Bevel', 'BEVEL')
_m.limit_method = 'NONE'
_m.spread = 0.0
_m = ob_cylinder_004.modifiers.new('Mirror', 'MIRROR')
ob_lamp_002.location = (17.44, 10.13, 10.69)
ob_lamp_002.rotation_euler = (0.6503, 0.05522, 1.866)
ob_lamp_002.lock_rotations_4d = False
ob_lamp_002.empty_display_type = 'ARROWS'
ob_lamp_002.color = (0.0, 0.0, 0.0, 0.0)
ob_lamp_002.lineart.crease_threshold = 0.0
ob_lamp_001.location = (-15.39, 15.97, 1.311)
ob_lamp_001.rotation_euler = (0.6503, 0.05522, 1.866)
ob_lamp_001.lock_rotations_4d = False
ob_lamp_001.empty_display_type = 'ARROWS'
ob_lamp_001.color = (0.0, 0.0, 0.0, 0.0)
ob_lamp_001.lineart.crease_threshold = 0.0
ob_cube_003.location = (0.0, 0.4802, -0.6265)
ob_cube_003.scale = (0.8902, 0.8902, 0.8902)
ob_cube_003.lineart.crease_threshold = 0.0
_m = ob_cube_003.modifiers.new('Subsurf', 'SUBSURF')
_m.uv_smooth = 'PRESERVE_CORNERS'
_m.levels = 3
_m.render_levels = 3
_m.show_only_control_edges = False
_m = ob_cube_003.modifiers.new('Mirror', 'MIRROR')
ob_cube_002.location = (0.0, 1.357, 0.2088)
ob_cube_002.lineart.crease_threshold = 0.0
_m = ob_cube_002.modifiers.new('Subsurf', 'SUBSURF')
_m.uv_smooth = 'PRESERVE_CORNERS'
_m.levels = 3
_m.render_levels = 3
_m.show_only_control_edges = False
_m = ob_cube_002.modifiers.new('Mirror', 'MIRROR')
ob_cube_001.location = (0.0, 1.649, 0.0)
ob_cube_001.scale = (1.094, 1.094, 1.094)
ob_cube_001.lineart.crease_threshold = 0.0
_m = ob_cube_001.modifiers.new('Subsurf', 'SUBSURF')
_m.uv_smooth = 'PRESERVE_CORNERS'
_m.levels = 3
_m.render_levels = 3
_m.show_only_control_edges = False
ob_sun.location = (0.7973, 7.599, 4.7)
ob_sun.rotation_euler = (-0.4189, -0.1396, 0.2094)
ob_sun.hide_viewport = True
ob_sun.lineart.crease_threshold = 0.0
ob_cube.location = (0.0, -8.247, 0.0)
ob_cube.lock_rotations_4d = False
ob_cube.empty_display_type = 'ARROWS'
ob_cube.lineart.crease_threshold = 0.0
_m = ob_cube.modifiers.new('Subsurf', 'SUBSURF')
_m.uv_smooth = 'PRESERVE_CORNERS'
_m.levels = 3
_m.render_levels = 3
_m.show_only_control_edges = False
ob_lamp.location = (9.794, -24.15, -6.987)
ob_lamp.rotation_euler = (0.6503, 0.05522, 1.866)
ob_lamp.lock_rotations_4d = False
ob_lamp.empty_display_type = 'ARROWS'
ob_lamp.color = (0.0, 0.0, 0.0, 0.0)
ob_lamp.lineart.crease_threshold = 0.0
ob_camera.location = (-10.0, -10.0, 8.2)
ob_camera.rotation_euler = (1.047, 0.0, -0.7854)
ob_camera.lock_rotations_4d = False
ob_camera.empty_display_type = 'ARROWS'
ob_camera.color = (0.0, 0.0, 0.0, 0.0)
ob_camera.hide_viewport = True
ob_camera.display_type = 'WIRE'
ob_camera.lineart.crease_threshold = 0.0
ob_torus_016.location = (0.05311, 10.66, 0.006806)
ob_torus_016.rotation_euler = (-1.571, -8.941e-08, -1.51e-07)
ob_torus_016.scale = (0.9723, 0.9723, 0.4493)
ob_torus_016.lineart.crease_threshold = 0.0
_m = ob_torus_016.modifiers.new('Subsurf', 'SUBSURF')
_m.uv_smooth = 'PRESERVE_CORNERS'
_m.levels = 3
_m.render_levels = 3
_m.show_only_control_edges = False
_m = ob_torus_016.modifiers.new('Mirror', 'MIRROR')
_m.use_axis = (False, True, False)
_m = ob_torus_016.modifiers.new('Mirror.001', 'MIRROR')

# ---- collection membership
col_collection_1.objects.link(ob_torus_001)
col_collection_1.objects.link(ob_torus_000)
col_collection_1.objects.link(ob_cube_013)
col_collection_1.objects.link(ob_cube_012)
col_collection_1.objects.link(ob_cube_011)
col_collection_1.objects.link(ob_cube_010)
col_collection_1.objects.link(ob_cube_009)
col_collection_1.objects.link(ob_cube_008)
col_collection_1.objects.link(ob_cube_007)
col_collection_1.objects.link(ob_cube_006)
col_collection_1.objects.link(ob_cube_005)
col_collection_1.objects.link(ob_cube_004)
col_collection_1.objects.link(ob_cylinder_008)
col_collection_1.objects.link(ob_cylinder_007)
col_collection_1.objects.link(ob_cylinder_006)
col_collection_1.objects.link(ob_cylinder_005)
col_collection_1.objects.link(ob_cylinder_004)
col_collection_1.objects.link(ob_lamp_002)
col_collection_1.objects.link(ob_lamp_001)
col_collection_1.objects.link(ob_cube_003)
col_collection_1.objects.link(ob_cube_002)
col_collection_1.objects.link(ob_cube_001)
col_collection_1.objects.link(ob_sun)
col_collection_1.objects.link(ob_cube)
col_collection_1.objects.link(ob_lamp)
col_collection_1.objects.link(ob_camera)
col_collection_1.objects.link(ob_torus_016)

# ---- scene / render settings (as saved in the file)
scene.camera = ob_camera
scene.frame_start = 1; scene.frame_end = 1; scene.frame_set(1)
scene.render.engine = 'BLENDER_EEVEE_NEXT'
scene.render.image_settings.compression = 90
scene.render.resolution_x = 600
scene.render.resolution_y = 600
scene.render.dither_intensity = 0.0
scene.render.film_transparent = True
scene.render.bake_margin = 2
scene.render.bake_bias = 0.0
scene.cycles.use_denoising = False
scene.cycles.samples = 10
scene.cycles.sampling_pattern = 'TABULATED_SOBOL'
scene.cycles.light_sampling_threshold = 0.0
scene.cycles.use_adaptive_sampling = False
scene.cycles.use_light_tree = False
scene.cycles.blur_glossy = 0.0
scene.cycles.volume_bounces = 1
scene.cycles.pixel_filter_type = 'GAUSSIAN'
scene.cycles.sample_clamp_indirect = 0.0
scene.view_settings.view_transform = 'Standard'
bpy.context.view_layer.update()
